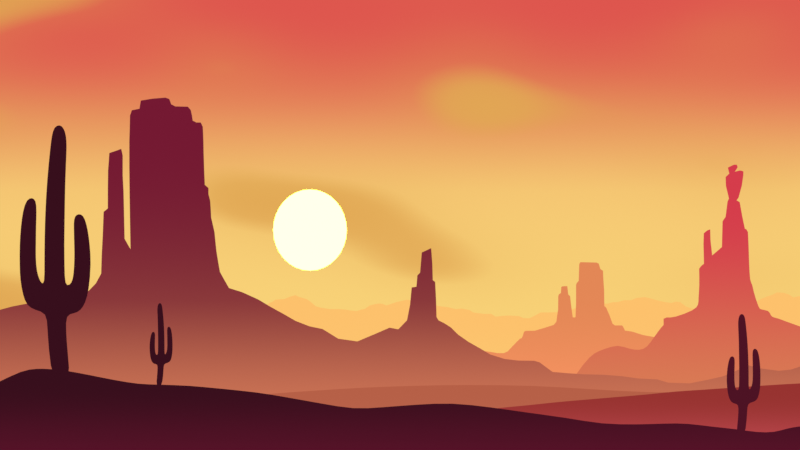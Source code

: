 # Source: wild-wild-west-scenery.blend  (saved by Blender 3.0.42; exported with 4.5.12 LTS)
import bpy
from mathutils import Matrix  # noqa: F401  (used for matrix-valued properties, if any)

bpy.ops.wm.read_factory_settings(use_empty=True)
scene = bpy.context.scene
scene.name = 'Scene'

# ---- collections
col_collection = bpy.data.collections.new('Collection'); scene.collection.children.link(col_collection)

# ---- materials (node trees are filled in below, after node groups)
mat_gradient_sky = bpy.data.materials.new('gradient-sky')
mat_gradient_sky.alpha_threshold = 0.0
mat_gradient_sky.use_transparent_shadow = False
mat_gradient_sky.line_color = (0.0, 0.0, 0.0, 1.0)
mat_gradient_field1 = bpy.data.materials.new('gradient-field1')
mat_gradient_field1.alpha_threshold = 0.0
mat_gradient_field1.use_transparent_shadow = False
mat_gradient_field1.line_color = (0.0, 0.0, 0.0, 1.0)
mat_black_emission = bpy.data.materials.new('black-emission')
mat_black_emission.use_transparent_shadow = False
mat_gradient_field2 = bpy.data.materials.new('gradient-field2')
mat_gradient_field2.alpha_threshold = 0.0
mat_gradient_field2.use_transparent_shadow = False
mat_gradient_field2.line_color = (0.0, 0.0, 0.0, 1.0)
mat_gradient_field3 = bpy.data.materials.new('gradient-field3')
mat_gradient_field3.alpha_threshold = 0.0
mat_gradient_field3.use_transparent_shadow = False
mat_gradient_field3.line_color = (0.0, 0.0, 0.0, 1.0)
mat_gradient_big_mountain = bpy.data.materials.new('gradient-big-mountain')
mat_gradient_big_mountain.alpha_threshold = 0.0
mat_gradient_big_mountain.use_transparent_shadow = False
mat_gradient_big_mountain.line_color = (0.0, 0.0, 0.0, 1.0)
mat_gradient_third_far_mountain = bpy.data.materials.new('gradient-third-far-mountain')
mat_gradient_third_far_mountain.alpha_threshold = 0.0
mat_gradient_third_far_mountain.use_transparent_shadow = False
mat_gradient_third_far_mountain.line_color = (0.0, 0.0, 0.0, 1.0)
mat_gradient_sec_far_mountain = bpy.data.materials.new('gradient-sec-far-mountain')
mat_gradient_sec_far_mountain.alpha_threshold = 0.0
mat_gradient_sec_far_mountain.use_transparent_shadow = False
mat_gradient_sec_far_mountain.line_color = (0.0, 0.0, 0.0, 1.0)
mat_gradient_far_mountain = bpy.data.materials.new('gradient-far-mountain')
mat_gradient_far_mountain.alpha_threshold = 0.0
mat_gradient_far_mountain.use_transparent_shadow = False
mat_gradient_far_mountain.line_color = (0.0, 0.0, 0.0, 1.0)
mat_sun_emission = bpy.data.materials.new('sun-emission')
mat_sun_emission.use_transparent_shadow = False
mat_cactus_emission2 = bpy.data.materials.new('cactus-emission2')
mat_cactus_emission2.use_transparent_shadow = False
mat_cloud = bpy.data.materials.new('cloud')
mat_cloud.surface_render_method = 'BLENDED'
mat_cloud.blend_method = 'BLEND'
mat_cloud.use_transparent_shadow = False

# ---- material node trees
mat_gradient_sky.use_nodes = True; mat_gradient_sky.node_tree.nodes.clear()
_N = mat_gradient_sky.node_tree.nodes; _L = mat_gradient_sky.node_tree.links
n0 = _N.new('ShaderNodeOutputMaterial'); n0.name = 'Material Output'; n0.location = (530, 300)
n1 = _N.new('ShaderNodeTexCoord'); n1.name = 'Texture Coordinate'; n1.location = (-740, 200)
n2 = _N.new('ShaderNodeSeparateXYZ'); n2.name = 'Separate XYZ'; n2.location = (-520, 240)
n3 = _N.new('ShaderNodeBsdfPrincipled'); n3.name = 'Principled BSDF'; n3.location = (880, 160)
n3.distribution = 'GGX'
n3.subsurface_method = 'RANDOM_WALK_SKIN'
n3.inputs[2].default_value = 0.4
n3.inputs[3].default_value = 1.45
n3.inputs[27].default_value = (0.0, 0.0, 0.0, 1.0)
n3.inputs[28].default_value = 1.0
n4 = _N.new('ShaderNodeValToRGB'); n4.name = 'ColorRamp'; n4.location = (-300, 260)
n4.color_ramp.interpolation = 'B_SPLINE'
while len(n4.color_ramp.elements) > 1: n4.color_ramp.elements.remove(n4.color_ramp.elements[-1])
n4.color_ramp.elements[0].position = 0.5727; n4.color_ramp.elements[0].color = (0.9473, 0.6584, 0.1878, 1.0)
_e = n4.color_ramp.elements.new(0.7909); _e.color = (0.7305, 0.09084, 0.07619, 1.0)
n5 = _N.new('ShaderNodeEmission'); n5.name = 'Emission'; n5.location = (160, 180)
_L.new(n1.outputs[0], n2.inputs[0])
_L.new(n2.outputs[2], n4.inputs[0])
_L.new(n4.outputs[0], n5.inputs[0])
_L.new(n5.outputs[0], n0.inputs[0])
n0.is_active_output = True
mat_gradient_field1.use_nodes = True; mat_gradient_field1.node_tree.nodes.clear()
_N = mat_gradient_field1.node_tree.nodes; _L = mat_gradient_field1.node_tree.links
n0 = _N.new('ShaderNodeOutputMaterial'); n0.name = 'Material Output'; n0.location = (530, 300)
n1 = _N.new('ShaderNodeTexCoord'); n1.name = 'Texture Coordinate'; n1.location = (-740, 200)
n2 = _N.new('ShaderNodeSeparateXYZ'); n2.name = 'Separate XYZ'; n2.location = (-520, 240)
n3 = _N.new('ShaderNodeBsdfPrincipled'); n3.name = 'Principled BSDF'; n3.location = (880, 160)
n3.distribution = 'GGX'
n3.subsurface_method = 'RANDOM_WALK_SKIN'
n3.inputs[2].default_value = 0.4
n3.inputs[3].default_value = 1.45
n3.inputs[27].default_value = (0.0, 0.0, 0.0, 1.0)
n3.inputs[28].default_value = 1.0
n4 = _N.new('ShaderNodeValToRGB'); n4.name = 'ColorRamp'; n4.location = (-300, 260)
n4.color_ramp.interpolation = 'B_SPLINE'
while len(n4.color_ramp.elements) > 1: n4.color_ramp.elements.remove(n4.color_ramp.elements[-1])
n4.color_ramp.elements[0].position = 0.1636; n4.color_ramp.elements[0].color = (0.08866, 0.006512, 0.02029, 1.0)
_e = n4.color_ramp.elements.new(0.6); _e.color = (0.0382, 0.004777, 0.01161, 1.0)
n5 = _N.new('ShaderNodeEmission'); n5.name = 'Emission'; n5.location = (160, 180)
_L.new(n1.outputs[0], n2.inputs[0])
_L.new(n2.outputs[2], n4.inputs[0])
_L.new(n4.outputs[0], n5.inputs[0])
_L.new(n5.outputs[0], n0.inputs[0])
n0.is_active_output = True
mat_black_emission.use_nodes = True; mat_black_emission.node_tree.nodes.clear()
_N = mat_black_emission.node_tree.nodes; _L = mat_black_emission.node_tree.links
n0 = _N.new('ShaderNodeOutputMaterial'); n0.name = 'Material Output'; n0.location = (300, 300)
n1 = _N.new('ShaderNodeEmission'); n1.name = 'Emission'; n1.location = (10, 300)
n1.inputs[0].default_value = (0.0382, 0.004777, 0.01161, 1.0)
_L.new(n1.outputs[0], n0.inputs[0])
n0.is_active_output = True
mat_gradient_field2.use_nodes = True; mat_gradient_field2.node_tree.nodes.clear()
_N = mat_gradient_field2.node_tree.nodes; _L = mat_gradient_field2.node_tree.links
n0 = _N.new('ShaderNodeOutputMaterial'); n0.name = 'Material Output'; n0.location = (530, 300)
n1 = _N.new('ShaderNodeTexCoord'); n1.name = 'Texture Coordinate'; n1.location = (-740, 200)
n2 = _N.new('ShaderNodeSeparateXYZ'); n2.name = 'Separate XYZ'; n2.location = (-520, 240)
n3 = _N.new('ShaderNodeBsdfPrincipled'); n3.name = 'Principled BSDF'; n3.location = (880, 160)
n3.distribution = 'GGX'
n3.subsurface_method = 'RANDOM_WALK_SKIN'
n3.inputs[2].default_value = 0.4
n3.inputs[3].default_value = 1.45
n3.inputs[27].default_value = (0.0, 0.0, 0.0, 1.0)
n3.inputs[28].default_value = 1.0
n4 = _N.new('ShaderNodeValToRGB'); n4.name = 'ColorRamp'; n4.location = (-300, 260)
n4.color_ramp.interpolation = 'B_SPLINE'
while len(n4.color_ramp.elements) > 1: n4.color_ramp.elements.remove(n4.color_ramp.elements[-1])
n4.color_ramp.elements[0].position = 0.1636; n4.color_ramp.elements[0].color = (0.5187, 0.06759, 0.07813, 1.0)
_e = n4.color_ramp.elements.new(0.6); _e.color = (0.3095, 0.0331, 0.02956, 1.0)
n5 = _N.new('ShaderNodeEmission'); n5.name = 'Emission'; n5.location = (160, 180)
_L.new(n1.outputs[0], n2.inputs[0])
_L.new(n2.outputs[2], n4.inputs[0])
_L.new(n4.outputs[0], n5.inputs[0])
_L.new(n5.outputs[0], n0.inputs[0])
n0.is_active_output = True
mat_gradient_field3.use_nodes = True; mat_gradient_field3.node_tree.nodes.clear()
_N = mat_gradient_field3.node_tree.nodes; _L = mat_gradient_field3.node_tree.links
n0 = _N.new('ShaderNodeOutputMaterial'); n0.name = 'Material Output'; n0.location = (530, 300)
n1 = _N.new('ShaderNodeTexCoord'); n1.name = 'Texture Coordinate'; n1.location = (-740, 200)
n2 = _N.new('ShaderNodeSeparateXYZ'); n2.name = 'Separate XYZ'; n2.location = (-520, 240)
n3 = _N.new('ShaderNodeBsdfPrincipled'); n3.name = 'Principled BSDF'; n3.location = (880, 160)
n3.distribution = 'GGX'
n3.subsurface_method = 'RANDOM_WALK_SKIN'
n3.inputs[2].default_value = 0.4
n3.inputs[3].default_value = 1.45
n3.inputs[27].default_value = (0.0, 0.0, 0.0, 1.0)
n3.inputs[28].default_value = 1.0
n4 = _N.new('ShaderNodeValToRGB'); n4.name = 'ColorRamp'; n4.location = (-300, 260)
n4.color_ramp.interpolation = 'B_SPLINE'
while len(n4.color_ramp.elements) > 1: n4.color_ramp.elements.remove(n4.color_ramp.elements[-1])
n4.color_ramp.elements[0].position = 0.1636; n4.color_ramp.elements[0].color = (0.5764, 0.1613, 0.1112, 1.0)
_e = n4.color_ramp.elements.new(0.6); _e.color = (0.4678, 0.117, 0.06301, 1.0)
n5 = _N.new('ShaderNodeEmission'); n5.name = 'Emission'; n5.location = (160, 180)
_L.new(n1.outputs[0], n2.inputs[0])
_L.new(n2.outputs[2], n4.inputs[0])
_L.new(n4.outputs[0], n5.inputs[0])
_L.new(n5.outputs[0], n0.inputs[0])
n0.is_active_output = True
mat_gradient_big_mountain.use_nodes = True; mat_gradient_big_mountain.node_tree.nodes.clear()
_N = mat_gradient_big_mountain.node_tree.nodes; _L = mat_gradient_big_mountain.node_tree.links
n0 = _N.new('ShaderNodeOutputMaterial'); n0.name = 'Material Output'; n0.location = (530, 300)
n1 = _N.new('ShaderNodeTexCoord'); n1.name = 'Texture Coordinate'; n1.location = (-740, 200)
n2 = _N.new('ShaderNodeSeparateXYZ'); n2.name = 'Separate XYZ'; n2.location = (-520, 240)
n3 = _N.new('ShaderNodeBsdfPrincipled'); n3.name = 'Principled BSDF'; n3.location = (880, 160)
n3.distribution = 'GGX'
n3.subsurface_method = 'RANDOM_WALK_SKIN'
n3.inputs[2].default_value = 0.4
n3.inputs[3].default_value = 1.45
n3.inputs[27].default_value = (0.0, 0.0, 0.0, 1.0)
n3.inputs[28].default_value = 1.0
n4 = _N.new('ShaderNodeValToRGB'); n4.name = 'ColorRamp'; n4.location = (-300, 260)
n4.color_ramp.interpolation = 'B_SPLINE'
while len(n4.color_ramp.elements) > 1: n4.color_ramp.elements.remove(n4.color_ramp.elements[-1])
n4.color_ramp.elements[0].position = 0.1545; n4.color_ramp.elements[0].color = (0.6654, 0.1981, 0.0999, 1.0)
_e = n4.color_ramp.elements.new(0.4318); _e.color = (0.1746, 0.009721, 0.0319, 1.0)
n5 = _N.new('ShaderNodeEmission'); n5.name = 'Emission'; n5.location = (160, 180)
_L.new(n1.outputs[0], n2.inputs[0])
_L.new(n2.outputs[2], n4.inputs[0])
_L.new(n4.outputs[0], n5.inputs[0])
_L.new(n5.outputs[0], n0.inputs[0])
n0.is_active_output = True
mat_gradient_third_far_mountain.use_nodes = True; mat_gradient_third_far_mountain.node_tree.nodes.clear()
_N = mat_gradient_third_far_mountain.node_tree.nodes; _L = mat_gradient_third_far_mountain.node_tree.links
n0 = _N.new('ShaderNodeOutputMaterial'); n0.name = 'Material Output'; n0.location = (530, 300)
n1 = _N.new('ShaderNodeTexCoord'); n1.name = 'Texture Coordinate'; n1.location = (-740, 200)
n2 = _N.new('ShaderNodeSeparateXYZ'); n2.name = 'Separate XYZ'; n2.location = (-520, 240)
n3 = _N.new('ShaderNodeBsdfPrincipled'); n3.name = 'Principled BSDF'; n3.location = (880, 160)
n3.distribution = 'GGX'
n3.subsurface_method = 'RANDOM_WALK_SKIN'
n3.inputs[2].default_value = 0.4
n3.inputs[3].default_value = 1.45
n3.inputs[27].default_value = (0.0, 0.0, 0.0, 1.0)
n3.inputs[28].default_value = 1.0
n4 = _N.new('ShaderNodeValToRGB'); n4.name = 'ColorRamp'; n4.location = (-300, 260)
n4.color_ramp.interpolation = 'B_SPLINE'
while len(n4.color_ramp.elements) > 1: n4.color_ramp.elements.remove(n4.color_ramp.elements[-1])
n4.color_ramp.elements[0].position = 0.2318; n4.color_ramp.elements[0].color = (0.7011, 0.227, 0.09306, 1.0)
_e = n4.color_ramp.elements.new(0.6455); _e.color = (0.6654, 0.04519, 0.07036, 1.0)
n5 = _N.new('ShaderNodeEmission'); n5.name = 'Emission'; n5.location = (160, 180)
_L.new(n1.outputs[0], n2.inputs[0])
_L.new(n2.outputs[2], n4.inputs[0])
_L.new(n4.outputs[0], n5.inputs[0])
_L.new(n5.outputs[0], n0.inputs[0])
n0.is_active_output = True
mat_gradient_sec_far_mountain.use_nodes = True; mat_gradient_sec_far_mountain.node_tree.nodes.clear()
_N = mat_gradient_sec_far_mountain.node_tree.nodes; _L = mat_gradient_sec_far_mountain.node_tree.links
n0 = _N.new('ShaderNodeOutputMaterial'); n0.name = 'Material Output'; n0.location = (530, 300)
n1 = _N.new('ShaderNodeTexCoord'); n1.name = 'Texture Coordinate'; n1.location = (-740, 200)
n2 = _N.new('ShaderNodeSeparateXYZ'); n2.name = 'Separate XYZ'; n2.location = (-520, 240)
n3 = _N.new('ShaderNodeBsdfPrincipled'); n3.name = 'Principled BSDF'; n3.location = (880, 160)
n3.distribution = 'GGX'
n3.subsurface_method = 'RANDOM_WALK_SKIN'
n3.inputs[2].default_value = 0.4
n3.inputs[3].default_value = 1.45
n3.inputs[27].default_value = (0.0, 0.0, 0.0, 1.0)
n3.inputs[28].default_value = 1.0
n4 = _N.new('ShaderNodeValToRGB'); n4.name = 'ColorRamp'; n4.location = (-300, 260)
n4.color_ramp.interpolation = 'B_SPLINE'
while len(n4.color_ramp.elements) > 1: n4.color_ramp.elements.remove(n4.color_ramp.elements[-1])
n4.color_ramp.elements[0].position = 0.2318; n4.color_ramp.elements[0].color = (1.0, 0.3165, 0.131, 1.0)
_e = n4.color_ramp.elements.new(0.6455); _e.color = (0.7682, 0.2423, 0.09306, 1.0)
n5 = _N.new('ShaderNodeEmission'); n5.name = 'Emission'; n5.location = (160, 180)
_L.new(n1.outputs[0], n2.inputs[0])
_L.new(n2.outputs[2], n4.inputs[0])
_L.new(n4.outputs[0], n5.inputs[0])
_L.new(n5.outputs[0], n0.inputs[0])
n0.is_active_output = True
mat_gradient_far_mountain.use_nodes = True; mat_gradient_far_mountain.node_tree.nodes.clear()
_N = mat_gradient_far_mountain.node_tree.nodes; _L = mat_gradient_far_mountain.node_tree.links
n0 = _N.new('ShaderNodeOutputMaterial'); n0.name = 'Material Output'; n0.location = (530, 300)
n1 = _N.new('ShaderNodeTexCoord'); n1.name = 'Texture Coordinate'; n1.location = (-740, 200)
n2 = _N.new('ShaderNodeSeparateXYZ'); n2.name = 'Separate XYZ'; n2.location = (-520, 240)
n3 = _N.new('ShaderNodeBsdfPrincipled'); n3.name = 'Principled BSDF'; n3.location = (880, 160)
n3.distribution = 'GGX'
n3.subsurface_method = 'RANDOM_WALK_SKIN'
n3.inputs[2].default_value = 0.4
n3.inputs[3].default_value = 1.45
n3.inputs[27].default_value = (0.0, 0.0, 0.0, 1.0)
n3.inputs[28].default_value = 1.0
n4 = _N.new('ShaderNodeValToRGB'); n4.name = 'ColorRamp'; n4.location = (-300, 260)
n4.color_ramp.interpolation = 'B_SPLINE'
while len(n4.color_ramp.elements) > 1: n4.color_ramp.elements.remove(n4.color_ramp.elements[-1])
n4.color_ramp.elements[0].position = 0.2318; n4.color_ramp.elements[0].color = (0.9473, 0.6584, 0.1878, 1.0)
_e = n4.color_ramp.elements.new(0.6455); _e.color = (0.9823, 0.5333, 0.15, 1.0)
n5 = _N.new('ShaderNodeEmission'); n5.name = 'Emission'; n5.location = (160, 180)
_L.new(n1.outputs[0], n2.inputs[0])
_L.new(n2.outputs[2], n4.inputs[0])
_L.new(n4.outputs[0], n5.inputs[0])
_L.new(n5.outputs[0], n0.inputs[0])
n0.is_active_output = True
mat_sun_emission.use_nodes = True; mat_sun_emission.node_tree.nodes.clear()
_N = mat_sun_emission.node_tree.nodes; _L = mat_sun_emission.node_tree.links
n0 = _N.new('ShaderNodeOutputMaterial'); n0.name = 'Material Output'; n0.location = (300, 300)
n1 = _N.new('ShaderNodeEmission'); n1.name = 'Emission'; n1.location = (10, 300)
n1.inputs[0].default_value = (0.9966, 1.0, 0.06249, 1.0)
n1.inputs[1].default_value = 13.4
_L.new(n1.outputs[0], n0.inputs[0])
n0.is_active_output = True
mat_cactus_emission2.use_nodes = True; mat_cactus_emission2.node_tree.nodes.clear()
_N = mat_cactus_emission2.node_tree.nodes; _L = mat_cactus_emission2.node_tree.links
n0 = _N.new('ShaderNodeOutputMaterial'); n0.name = 'Material Output'; n0.location = (300, 300)
n1 = _N.new('ShaderNodeEmission'); n1.name = 'Emission'; n1.location = (10, 300)
n1.inputs[0].default_value = (0.07421, 0.006512, 0.01764, 1.0)
_L.new(n1.outputs[0], n0.inputs[0])
n0.is_active_output = True
mat_cloud.use_nodes = True; mat_cloud.node_tree.nodes.clear()
_N = mat_cloud.node_tree.nodes; _L = mat_cloud.node_tree.links
n0 = _N.new('ShaderNodeOutputMaterial'); n0.name = 'Material Output'; n0.location = (300, 300)
n1 = _N.new('ShaderNodeMixShader'); n1.name = 'Mix Shader'; n1.location = (-60, 240)
n2 = _N.new('ShaderNodeBsdfTransparent'); n2.name = 'Transparent BSDF'; n2.location = (-400, 160)
n3 = _N.new('ShaderNodeTexNoise'); n3.name = 'Noise Texture'; n3.location = (-760, 240)
n3.noise_dimensions = '2D'
n3.inputs[2].default_value = -3.2
n3.inputs[4].default_value = 0.025
n4 = _N.new('ShaderNodeMapping'); n4.name = 'Mapping'; n4.location = (-1050, 274)
n4.width = 240
n4.inputs[1].default_value = (-1.596, -0.2, 0.0)
n5 = _N.new('ShaderNodeTexCoord'); n5.name = 'Texture Coordinate'; n5.location = (-1260, 256)
n6 = _N.new('ShaderNodeValToRGB'); n6.name = 'ColorRamp'; n6.location = (-486, 416)
n6.color_ramp.interpolation = 'B_SPLINE'
while len(n6.color_ramp.elements) > 1: n6.color_ramp.elements.remove(n6.color_ramp.elements[-1])
n6.color_ramp.elements[0].position = 0.6182; n6.color_ramp.elements[0].color = (0.0, 0.0, 0.0, 1.0)
_e = n6.color_ramp.elements.new(0.75); _e.color = (1.0, 1.0, 1.0, 1.0)
n7 = _N.new('ShaderNodeEmission'); n7.name = 'Emission'; n7.location = (-620, 60)
n7.inputs[0].default_value = (0.7549, 0.3921, 0.08924, 1.0)
_L.new(n2.outputs[0], n1.inputs[1])
_L.new(n1.outputs[0], n0.inputs[0])
_L.new(n3.outputs[0], n6.inputs[0])
_L.new(n6.outputs[0], n1.inputs[0])
_L.new(n4.outputs[0], n3.inputs[0])
_L.new(n5.outputs[0], n4.inputs[0])
_L.new(n7.outputs[0], n1.inputs[2])
n0.is_active_output = True

# ---- world
world_world = bpy.data.worlds.new('World'); scene.world = world_world
world_world.use_nodes = True; world_world.node_tree.nodes.clear()
_N = world_world.node_tree.nodes; _L = world_world.node_tree.links
n0 = _N.new('ShaderNodeOutputWorld'); n0.name = 'World Output'; n0.location = (300, 300)
n1 = _N.new('ShaderNodeBackground'); n1.name = 'Background'; n1.location = (10, 300)
n1.inputs[0].default_value = (0.05088, 0.05088, 0.05088, 1.0)
_L.new(n1.outputs[0], n0.inputs[0])
n0.is_active_output = True
world_world.color = (0.05088, 0.05088, 0.05088)
world_world.use_sun_shadow = False
world_world.sun_shadow_jitter_overblur = 0.0

# ---- cameras
cam_camera = bpy.data.cameras.new('Camera')
cam_camera.type = 'ORTHO'
cam_camera.clip_end = 100.0
cam_camera.ortho_scale = 5.914

# ---- lights
light_light = bpy.data.lights.new('Light', 'POINT')
light_light.transmission_factor = 0.0
light_light.energy = 1000.0
light_light.shadow_soft_size = 0.1
light_light.shadow_maximum_resolution = 0.006
light_light.use_absolute_resolution = True

# ---- meshes
me_cube = bpy.data.meshes.new('Cube')
me_cube.from_pydata([(1.0, 1.0, 1.0), (1.0, 1.0, -1.0), (1.0, -1.0, 1.0), (1.0, -1.0, -1.0), (-1.0, 1.0, 1.0), (-1.0, 1.0, -1.0), (-1.0, -1.0, 1.0), (-1.0, -1.0, -1.0)], [], [(0, 4, 6, 2), (3, 2, 6, 7), (7, 6, 4, 5), (5, 1, 3, 7), (1, 0, 2, 3), (5, 4, 0, 1)])
_uv = me_cube.uv_layers.new(name='UVMap')
_uv.uv.foreach_set('vector', [0.625, 0.5, 0.875, 0.5, 0.875, 0.75, 0.625, 0.75, 0.375, 0.75, 0.625, 0.75, 0.625, 1.0, 0.375, 1.0, 0.375, 0.0, 0.625, 0.0, 0.625, 0.25, 0.375, 0.25, 0.125, 0.5, 0.375, 0.5, 0.375, 0.75, 0.125, 0.75, 0.375, 0.5, 0.625, 0.5, 0.625, 0.75, 0.375, 0.75, 0.375, 0.25, 0.625, 0.25, 0.625, 0.5, 0.375, 0.5])
me_cube.materials.append(mat_gradient_sky)
me_cube.use_remesh_preserve_volume = False
me_cube.use_remesh_preserve_attributes = False
me_cube.use_mirror_vertex_groups = False
me_cube.update()
me_vert = bpy.data.meshes.new('Vert')
me_vert.from_pydata([(-2.999, -7.108e-08, 0.5291), (-2.822, -8.197e-08, 0.6101), (-2.705, -8.507e-08, 0.6331), (-2.6, -8.472e-08, 0.6306), (-2.473, -8.286e-08, 0.6167), (-2.306, -7.873e-08, 0.586), (-2.126, -7.396e-08, 0.5505), (-1.95, -7.032e-08, 0.5234), (-1.785, -6.935e-08, 0.5162), (-1.571, -6.813e-08, 0.5071), (-1.346, -6.544e-08, 0.487), (-1.077, -6.158e-08, 0.4583), (-0.8469, -5.662e-08, 0.4214), (-0.6019, -5.076e-08, 0.3778), (-0.363, -4.608e-08, 0.343), (-0.1441, -4.698e-08, 0.3496), (0.1056, -4.946e-08, 0.3681), (0.3706, -5.049e-08, 0.3758), (0.6536, -4.677e-08, 0.3481), (0.9187, -4.181e-08, 0.3112), (1.211, -3.63e-08, 0.2702), (1.478, -3.1e-08, 0.2307), (1.735, -2.996e-08, 0.223), (1.946, -3.072e-08, 0.2286), (2.108, -3.044e-08, 0.2266), (2.291, -2.769e-08, 0.2061), (2.459, -2.521e-08, 0.1876), (2.618, -2.245e-08, 0.1671), (2.746, -2.252e-08, 0.1676), (2.844, -2.569e-08, 0.1912), (2.934, -2.783e-08, 0.2071), (2.996, -2.81e-08, 0.2092), (2.996, 5.511e-10, 0.0), (-2.999, 5.511e-10, 0.0), (-2.905, -7.714e-08, 0.5742), (-2.758, -8.431e-08, 0.6275), (-2.653, -8.513e-08, 0.6336), (-2.541, -8.403e-08, 0.6254), (-2.393, -8.1e-08, 0.6029), (-2.217, -7.632e-08, 0.568), (-2.036, -7.186e-08, 0.5348), (-1.87, -6.965e-08, 0.5184), (-1.682, -6.889e-08, 0.5127), (-1.463, -6.696e-08, 0.4983), (-1.212, -6.364e-08, 0.4737), (-0.9597, -5.924e-08, 0.4409), (-0.7259, -5.373e-08, 0.3999), (-0.4798, -4.794e-08, 0.3568), (-0.2543, -4.601e-08, 0.3425), (-0.02256, -4.822e-08, 0.3589), (0.2358, -5.042e-08, 0.3753), (0.5127, -4.904e-08, 0.365), (0.7854, -4.436e-08, 0.3301), (1.064, -3.912e-08, 0.2912), (1.347, -3.334e-08, 0.2481), (1.61, -3.003e-08, 0.2235), (1.848, -3.031e-08, 0.2256), (2.028, -3.086e-08, 0.2297), (2.198, -2.92e-08, 0.2174), (2.377, -2.645e-08, 0.1969), (2.541, -2.369e-08, 0.1764), (2.686, -2.204e-08, 0.164), (2.797, -2.397e-08, 0.1784), (2.891, -2.7e-08, 0.201), (2.967, -2.81e-08, 0.2092)], [], [(1, 35, 2, 36, 3, 37, 4, 38, 5, 39, 6, 40, 7, 41, 8, 42, 9, 43, 10, 44, 11, 45, 12, 46, 13, 47, 14, 48, 15, 49, 16, 50, 17, 51, 18, 52, 19, 53, 20, 54, 21, 55, 22, 56, 23, 57, 24, 58, 25, 59, 26, 60, 27, 61, 28, 62, 29, 63, 30, 64, 31, 32, 33, 0, 34)])
me_vert.materials.append(mat_gradient_field1)
me_vert.use_remesh_fix_poles = True
me_vert.use_remesh_preserve_attributes = False
me_vert.update()
me_vert_001 = bpy.data.meshes.new('Vert.001')
me_vert_001.from_pydata([(-2.588, -0.0095, 0.5223), (-2.614, -0.0095, 0.7858), (-2.624, -0.0095, 0.9346), (-2.628, -0.0095, 1.05), (-2.715, -0.0095, 1.066), (-2.777, -0.0095, 1.101), (-2.805, -0.0095, 1.18), (-2.825, -0.0095, 1.292), (-2.829, -0.0095, 1.401), (-2.829, -0.0095, 1.55), (-2.82, -0.0095, 1.681), (-2.805, -0.0095, 1.803), (-2.777, -0.0095, 1.887), (-2.736, -0.0095, 1.901), (-2.708, -0.0095, 1.879), (-2.703, -0.0095, 1.804), (-2.708, -0.0095, 1.676), (-2.708, -0.0095, 1.584), (-2.711, -0.0095, 1.46), (-2.703, -0.0095, 1.354), (-2.683, -0.0095, 1.294), (-2.668, -0.0095, 1.267), (-2.644, -0.0095, 1.257), (-2.646, -0.0095, 1.423), (-2.644, -0.0095, 1.619), (-2.639, -0.0095, 1.788), (-2.629, -0.0095, 1.976), (-2.616, -0.0095, 2.13), (-2.601, -0.0095, 2.276), (-2.591, -0.0095, 2.358), (-2.574, -0.0095, 2.423), (-2.534, -0.0095, 2.44), (-2.505, -0.0095, 2.418), (-2.485, -0.0095, 2.363), (-2.48, -0.0095, 2.279), (-2.487, -0.0095, 2.142), (-2.492, -0.0095, 1.991), (-2.495, -0.0095, 1.845), (-2.497, -0.0095, 1.688), (-2.499, -0.0095, 1.542), (-2.497, -0.0095, 1.398), (-2.495, -0.0095, 1.245), (-2.458, -0.0095, 1.252), (-2.436, -0.0095, 1.286), (-2.426, -0.0095, 1.374), (-2.423, -0.0095, 1.487), (-2.426, -0.0095, 1.577), (-2.428, -0.0095, 1.667), (-2.429, -0.0095, 1.742), (-2.41, -0.0095, 1.776), (-2.373, -0.0095, 1.779), (-2.347, -0.0095, 1.748), (-2.324, -0.0095, 1.66), (-2.31, -0.0095, 1.547), (-2.3, -0.0095, 1.409), (-2.317, -0.0095, 1.214), (-2.343, -0.0095, 1.119), (-2.38, -0.0095, 1.062), (-2.426, -0.0095, 1.042), (-2.489, -0.0095, 1.036), (-2.485, -0.0095, 0.9085), (-2.477, -0.0095, 0.7701), (-2.445, -0.0095, 0.5088), (-2.588, 0.0195, 0.5223), (-2.614, 0.0195, 0.7858), (-2.624, 0.0195, 0.9346), (-2.628, 0.0195, 1.05), (-2.715, 0.0195, 1.066), (-2.777, 0.0195, 1.101), (-2.805, 0.0195, 1.18), (-2.825, 0.0195, 1.292), (-2.829, 0.0195, 1.401), (-2.829, 0.0195, 1.55), (-2.82, 0.0195, 1.681), (-2.805, 0.0195, 1.803), (-2.777, 0.0195, 1.887), (-2.736, 0.0195, 1.901), (-2.708, 0.0195, 1.879), (-2.703, 0.0195, 1.804), (-2.708, 0.0195, 1.676), (-2.708, 0.0195, 1.584), (-2.711, 0.0195, 1.46), (-2.703, 0.0195, 1.354), (-2.683, 0.0195, 1.294), (-2.668, 0.0195, 1.267), (-2.644, 0.0195, 1.257), (-2.646, 0.0195, 1.423), (-2.644, 0.0195, 1.619), (-2.639, 0.0195, 1.788), (-2.629, 0.0195, 1.976), (-2.616, 0.0195, 2.13), (-2.601, 0.0195, 2.276), (-2.591, 0.0195, 2.358), (-2.574, 0.0195, 2.423), (-2.534, 0.0195, 2.44), (-2.505, 0.0195, 2.418), (-2.485, 0.0195, 2.363), (-2.48, 0.0195, 2.279), (-2.487, 0.0195, 2.142), (-2.492, 0.0195, 1.991), (-2.495, 0.0195, 1.845), (-2.497, 0.0195, 1.688), (-2.499, 0.0195, 1.542), (-2.497, 0.0195, 1.398), (-2.495, 0.0195, 1.245), (-2.458, 0.0195, 1.252), (-2.436, 0.0195, 1.286), (-2.426, 0.0195, 1.374), (-2.423, 0.0195, 1.487), (-2.426, 0.0195, 1.577), (-2.428, 0.0195, 1.667), (-2.429, 0.0195, 1.742), (-2.41, 0.0195, 1.776), (-2.373, 0.0195, 1.779), (-2.347, 0.0195, 1.748), (-2.324, 0.0195, 1.66), (-2.31, 0.0195, 1.547), (-2.3, 0.0195, 1.409), (-2.317, 0.0195, 1.214), (-2.343, 0.0195, 1.119), (-2.38, 0.0195, 1.062), (-2.426, 0.0195, 1.042), (-2.489, 0.0195, 1.036), (-2.485, 0.0195, 0.9085), (-2.477, 0.0195, 0.7701), (-2.445, 0.0195, 0.5088), (-2.588, 0.005, 0.5223), (-2.614, 0.005, 0.7858), (-2.624, 0.005, 0.9346), (-2.628, 0.005, 1.05), (-2.715, 0.005, 1.066), (-2.777, 0.005, 1.101), (-2.805, 0.005, 1.18), (-2.825, 0.005, 1.292), (-2.829, 0.005, 1.401), (-2.829, 0.005, 1.55), (-2.82, 0.005, 1.681), (-2.805, 0.005, 1.803), (-2.777, 0.005, 1.887), (-2.736, 0.005, 1.901), (-2.708, 0.005, 1.879), (-2.703, 0.005, 1.804), (-2.708, 0.005, 1.676), (-2.708, 0.005, 1.584), (-2.711, 0.005, 1.46), (-2.703, 0.005, 1.354), (-2.683, 0.005, 1.294), (-2.668, 0.005, 1.267), (-2.644, 0.005, 1.257), (-2.646, 0.005, 1.423), (-2.644, 0.005, 1.619), (-2.639, 0.005, 1.788), (-2.629, 0.005, 1.976), (-2.616, 0.005, 2.13), (-2.601, 0.005, 2.276), (-2.591, 0.005, 2.358), (-2.574, 0.005, 2.423), (-2.534, 0.005, 2.44), (-2.505, 0.005, 2.418), (-2.485, 0.005, 2.363), (-2.48, 0.005, 2.279), (-2.487, 0.005, 2.142), (-2.492, 0.005, 1.991), (-2.495, 0.005, 1.845), (-2.497, 0.005, 1.688), (-2.499, 0.005, 1.542), (-2.497, 0.005, 1.398), (-2.495, 0.005, 1.245), (-2.458, 0.005, 1.252), (-2.436, 0.005, 1.286), (-2.426, 0.005, 1.374), (-2.423, 0.005, 1.487), (-2.426, 0.005, 1.577), (-2.428, 0.005, 1.667), (-2.429, 0.005, 1.742), (-2.41, 0.005, 1.776), (-2.373, 0.005, 1.779), (-2.347, 0.005, 1.748), (-2.324, 0.005, 1.66), (-2.31, 0.005, 1.547), (-2.3, 0.005, 1.409), (-2.317, 0.005, 1.214), (-2.343, 0.005, 1.119), (-2.38, 0.005, 1.062), (-2.426, 0.005, 1.042), (-2.489, 0.005, 1.036), (-2.485, 0.005, 0.9085), (-2.477, 0.005, 0.7701), (-2.445, 0.005, 0.5088)], [], [(11, 14, 13, 12), (48, 52, 51, 50, 49), (30, 33, 32, 31), (3, 59, 41, 22), (2, 60, 59, 3), (1, 0, 62, 61), (2, 1, 61, 60), (22, 41, 40, 23), (23, 40, 39, 24), (24, 39, 38, 25), (25, 38, 37, 26), (26, 37, 36, 27), (27, 36, 35, 28), (28, 35, 34, 29), (29, 34, 33, 30), (3, 22, 21, 4), (4, 21, 20, 5), (5, 20, 19, 6), (6, 19, 18, 7), (7, 18, 17, 8), (8, 17, 16, 9), (9, 16, 15, 10), (10, 15, 14, 11), (41, 59, 58, 42), (42, 58, 57, 43), (43, 57, 56, 44), (44, 56, 55, 45), (47, 53, 52, 48), (46, 54, 53, 47), (45, 55, 54, 46), (74, 75, 76, 77), (111, 112, 113, 114, 115), (93, 94, 95, 96), (66, 85, 104, 122), (65, 66, 122, 123), (64, 124, 125, 63), (65, 123, 124, 64), (85, 86, 103, 104), (86, 87, 102, 103), (87, 88, 101, 102), (88, 89, 100, 101), (89, 90, 99, 100), (90, 91, 98, 99), (91, 92, 97, 98), (92, 93, 96, 97), (66, 67, 84, 85), (67, 68, 83, 84), (68, 69, 82, 83), (69, 70, 81, 82), (70, 71, 80, 81), (71, 72, 79, 80), (72, 73, 78, 79), (73, 74, 77, 78), (104, 105, 121, 122), (105, 106, 120, 121), (106, 107, 119, 120), (107, 108, 118, 119), (110, 111, 115, 116), (109, 110, 116, 117), (108, 109, 117, 118), (126, 127, 64, 63), (127, 128, 65, 64), (128, 129, 66, 65), (129, 130, 67, 66), (130, 131, 68, 67), (131, 132, 69, 68), (132, 133, 70, 69), (133, 134, 71, 70), (134, 135, 72, 71), (135, 136, 73, 72), (136, 137, 74, 73), (137, 138, 75, 74), (138, 139, 76, 75), (139, 140, 77, 76), (140, 141, 78, 77), (141, 142, 79, 78), (142, 143, 80, 79), (143, 144, 81, 80), (144, 145, 82, 81), (145, 146, 83, 82), (146, 147, 84, 83), (147, 148, 85, 84), (148, 149, 86, 85), (149, 150, 87, 86), (150, 151, 88, 87), (151, 152, 89, 88), (152, 153, 90, 89), (153, 154, 91, 90), (154, 155, 92, 91), (155, 156, 93, 92), (156, 157, 94, 93), (157, 158, 95, 94), (158, 159, 96, 95), (159, 160, 97, 96), (160, 161, 98, 97), (161, 162, 99, 98), (162, 163, 100, 99), (163, 164, 101, 100), (164, 165, 102, 101), (165, 166, 103, 102), (166, 167, 104, 103), (167, 168, 105, 104), (168, 169, 106, 105), (169, 170, 107, 106), (170, 171, 108, 107), (171, 172, 109, 108), (172, 173, 110, 109), (173, 174, 111, 110), (174, 175, 112, 111), (175, 176, 113, 112), (176, 177, 114, 113), (177, 178, 115, 114), (178, 179, 116, 115), (179, 180, 117, 116), (180, 181, 118, 117), (181, 182, 119, 118), (182, 183, 120, 119), (183, 184, 121, 120), (184, 185, 122, 121), (185, 186, 123, 122), (186, 187, 124, 123), (187, 188, 125, 124), (188, 126, 63, 125), (62, 0, 126, 188), (61, 62, 188, 187), (60, 61, 187, 186), (59, 60, 186, 185), (58, 59, 185, 184), (57, 58, 184, 183), (56, 57, 183, 182), (55, 56, 182, 181), (54, 55, 181, 180), (53, 54, 180, 179), (52, 53, 179, 178), (51, 52, 178, 177), (50, 51, 177, 176), (49, 50, 176, 175), (48, 49, 175, 174), (47, 48, 174, 173), (46, 47, 173, 172), (45, 46, 172, 171), (44, 45, 171, 170), (43, 44, 170, 169), (42, 43, 169, 168), (41, 42, 168, 167), (40, 41, 167, 166), (39, 40, 166, 165), (38, 39, 165, 164), (37, 38, 164, 163), (36, 37, 163, 162), (35, 36, 162, 161), (34, 35, 161, 160), (33, 34, 160, 159), (32, 33, 159, 158), (31, 32, 158, 157), (30, 31, 157, 156), (29, 30, 156, 155), (28, 29, 155, 154), (27, 28, 154, 153), (26, 27, 153, 152), (25, 26, 152, 151), (24, 25, 151, 150), (23, 24, 150, 149), (22, 23, 149, 148), (21, 22, 148, 147), (20, 21, 147, 146), (19, 20, 146, 145), (18, 19, 145, 144), (17, 18, 144, 143), (16, 17, 143, 142), (15, 16, 142, 141), (14, 15, 141, 140), (13, 14, 140, 139), (12, 13, 139, 138), (11, 12, 138, 137), (10, 11, 137, 136), (9, 10, 136, 135), (8, 9, 135, 134), (7, 8, 134, 133), (6, 7, 133, 132), (5, 6, 132, 131), (4, 5, 131, 130), (3, 4, 130, 129), (2, 3, 129, 128), (1, 2, 128, 127), (0, 1, 127, 126)])
me_vert_001.materials.append(mat_black_emission)
me_vert_001.use_remesh_fix_poles = True
me_vert_001.use_remesh_preserve_attributes = False
me_vert_001.update()
me_vert_002 = bpy.data.meshes.new('Vert.002')
me_vert_002.from_pydata([(2.996, 5.511e-10, 0.001276), (2.996, 5.511e-10, 0.5285), (2.845, 1.592e-09, 0.5208), (2.642, 3.328e-09, 0.5079), (2.448, 5.063e-09, 0.495), (2.23, 7.146e-09, 0.4795), (2.018, 9.055e-09, 0.4652), (1.806, 1.19e-08, 0.4441), (1.569, 1.464e-08, 0.4237), (1.365, 1.697e-08, 0.4063), (1.145, 1.954e-08, 0.3872), (0.9267, 2.263e-08, 0.3642), (0.7379, 2.506e-08, 0.3462), (0.5623, 2.818e-08, 0.3229), (0.3733, 3.429e-08, 0.2774), (0.1793, 4.305e-08, 0.2123), (0.04003, 5.233e-08, 0.1432), (-0.08853, 6.507e-08, 0.04866), (-0.1346, 7.191e-08, -0.001276), (2.735, 2.495e-09, 0.5141), (2.547, 4.161e-09, 0.5017), (2.34, 6.105e-09, 0.4872), (2.123, 8.048e-09, 0.4727), (1.914, 1.041e-08, 0.4552), (1.687, 1.332e-08, 0.4335), (1.466, 1.582e-08, 0.4149), (1.257, 1.818e-08, 0.3973), (1.034, 2.11e-08, 0.3756), (0.8291, 2.388e-08, 0.3549), (0.6503, 2.637e-08, 0.3363), (0.4699, 3.083e-08, 0.3031), (0.2725, 3.851e-08, 0.246), (0.1054, 4.744e-08, 0.1796), (-0.02747, 5.838e-08, 0.09815)], [], [(1, 2, 19, 3, 20, 4, 21, 5, 22, 6, 23, 7, 24, 8, 25, 9, 26, 10, 27, 11, 28, 12, 29, 13, 30, 14, 31, 15, 32, 16, 33, 17, 18, 0)])
me_vert_002.materials.append(mat_gradient_field2)
me_vert_002.use_remesh_fix_poles = True
me_vert_002.use_remesh_preserve_attributes = False
me_vert_002.update()
me_vert_003 = bpy.data.meshes.new('Vert.003')
me_vert_003.from_pydata([(2.996, 6.492e-10, -0.008565), (2.996, 1.885e-09, 0.3942), (2.801, 4.318e-09, 0.4078), (2.521, 7.765e-09, 0.446), (2.21, 9.595e-09, 0.4584), (1.818, 9.536e-09, 0.4617), (1.404, 6.692e-09, 0.4828), (0.9678, 3.43e-09, 0.5071), (0.4856, 2.48e-09, 0.5142), (0.08636, 3.311e-09, 0.508), (-0.3091, 5.282e-09, 0.4933), (-0.6751, 8.345e-09, 0.4705), (-0.9652, 1.116e-08, 0.4496), (-1.204, 1.515e-08, 0.4199), (-1.433, 2.259e-08, 0.3645), (-1.641, 3.294e-08, 0.2874), (-1.774, 4.343e-08, 0.2094), (-1.881, 5.727e-08, 0.09325), (-1.916, 6.452e-08, 0.0), (2.653, 6.26e-09, 0.4277), (2.375, 8.883e-09, 0.4552), (2.021, 9.881e-09, 0.4591), (1.613, 8.353e-09, 0.4705), (1.192, 4.911e-09, 0.4961), (0.7238, 2.667e-09, 0.5128), (0.2793, 2.725e-09, 0.5124), (-0.1118, 4.146e-09, 0.5018), (-0.4993, 6.772e-09, 0.4822), (-0.8289, 9.732e-09, 0.4602), (-1.088, 1.285e-08, 0.437), (-1.32, 1.842e-08, 0.3956), (-1.544, 2.763e-08, 0.327), (-1.714, 3.797e-08, 0.2501), (-1.832, 5.005e-08, 0.1601)], [], [(1, 2, 19, 3, 20, 4, 21, 5, 22, 6, 23, 7, 24, 8, 25, 9, 26, 10, 27, 11, 28, 12, 29, 13, 30, 14, 31, 15, 32, 16, 33, 17, 18, 0)])
me_vert_003.materials.append(mat_gradient_field3)
me_vert_003.use_remesh_fix_poles = True
me_vert_003.use_remesh_preserve_attributes = False
me_vert_003.update()
me_vert_004 = bpy.data.meshes.new('Vert.004')
me_vert_004.from_pydata([(-2.999, -7.108e-08, 1.064), (2.994, 5.511e-10, 0.0), (-2.999, 5.511e-10, 0.0), (-2.884, -7.108e-08, 1.095), (-2.78, -7.108e-08, 1.115), (-2.319, -7.108e-08, 1.21), (-2.434, -7.108e-08, 1.177), (-2.55, -7.108e-08, 1.144), (-2.665, -7.108e-08, 1.13), (-2.265, -7.108e-08, 1.266), (-2.226, -7.108e-08, 1.338), (-2.222, -3.095e-07, 1.475), (-2.214, -3.095e-07, 1.63), (-2.208, -3.095e-07, 1.795), (-2.177, -3.095e-07, 1.82), (-2.177, -3.095e-07, 1.962), (-2.175, -3.095e-07, 2.103), (-2.166, -3.095e-07, 2.229), (-2.078, -3.095e-07, 2.26), (-2.067, -3.095e-07, 2.21), (-2.067, -3.095e-07, 2.064), (-2.061, -3.095e-07, 1.952), (-2.057, -3.095e-07, 1.781), (-2.053, -3.095e-07, 1.595), (-2.009, -3.095e-07, 1.518), (-2.013, -3.095e-07, 1.733), (-2.018, -3.095e-07, 2.128), (-2.018, -3.095e-07, 2.317), (-2.013, -3.095e-07, 2.507), (-2.0, -3.095e-07, 2.545), (-1.943, -3.095e-07, 2.557), (-1.933, -3.095e-07, 2.617), (-1.849, -3.095e-07, 2.631), (-1.752, -3.095e-07, 2.639), (-1.723, -3.095e-07, 2.629), (-1.708, -3.095e-07, 2.589), (-1.678, -3.095e-07, 2.574), (-1.586, -3.095e-07, 2.572), (-1.564, -3.095e-07, 2.547), (-1.554, -3.095e-07, 2.503), (-1.549, -3.095e-07, 2.468), (-1.522, -3.095e-07, 2.455), (-1.49, -3.095e-07, 2.455), (-1.475, -3.095e-07, 2.423), (-1.47, -3.095e-07, 2.304), (-1.467, -3.095e-07, 2.18), (-1.46, -3.095e-07, 1.994), (-1.433, -3.095e-07, 1.97), (-1.433, -3.095e-07, 1.925), (-1.42, -3.095e-07, 1.873), (-1.413, -3.095e-07, 1.751), (-1.388, -3.095e-07, 1.642), (-1.373, -3.095e-07, 1.496), (-1.348, -3.095e-07, 1.35), (-1.281, -3.095e-07, 1.231), (-1.185, -3.095e-07, 1.201), (-1.066, -3.095e-07, 1.147), (-0.979, -3.095e-07, 1.095), (-0.8699, -3.095e-07, 1.035), (-0.7881, -3.095e-07, 0.9879), (-0.6865, -3.095e-07, 0.9483), (-0.5898, -3.095e-07, 0.9285), (-0.4733, -3.095e-07, 0.8566), (-0.332, -3.095e-07, 0.8367), (-0.1907, -3.095e-07, 0.8962), (-0.09405, -3.095e-07, 0.9384), (-0.0296, -3.095e-07, 0.926), (0.03484, -3.095e-07, 0.9929), (0.05715, -3.095e-07, 1.107), (0.06955, -3.095e-07, 1.236), (0.1043, -3.095e-07, 1.241), (0.1117, -3.095e-07, 1.325), (0.1315, -3.095e-07, 1.345), (0.1439, -3.095e-07, 1.494), (0.2133, -3.095e-07, 1.526), (0.222, -3.095e-07, 1.408), (0.2254, -3.095e-07, 1.289), (0.2427, -3.095e-07, 1.277), (0.2495, -3.095e-07, 1.145), (0.253, -3.095e-07, 1.017), (0.2685, -3.095e-07, 0.9914), (0.3081, -3.095e-07, 0.9724), (0.3597, -3.095e-07, 0.9397), (0.4113, -3.095e-07, 0.8881), (0.4871, -3.095e-07, 0.8347), (0.5783, -3.095e-07, 0.7831), (0.6506, -3.095e-07, 0.74), (0.7556, -3.095e-07, 0.7073), (0.8555, -3.095e-07, 0.6953), (0.9742, -3.095e-07, 0.6936), (1.016, -3.095e-07, 0.6815), (1.071, -3.095e-07, 0.6402), (1.112, -3.095e-07, 0.6109), (1.212, -3.095e-07, 0.6023), (1.339, -3.095e-07, 0.5937), (1.485, -3.095e-07, 0.5903), (1.621, -3.095e-07, 0.5799), (1.745, -3.095e-07, 0.5627), (1.885, -3.095e-07, 0.5558), (1.966, -3.095e-07, 0.5317), (2.124, -3.095e-07, 0.5266), (2.27, -3.095e-07, 0.5558), (2.37, -3.095e-07, 0.5782), (2.444, -3.095e-07, 0.6092), (2.522, -3.095e-07, 0.6436), (2.563, -3.095e-07, 0.6591), (2.629, -3.095e-07, 0.6402), (2.701, -3.095e-07, 0.6299), (2.783, -3.095e-07, 0.6195), (2.871, -3.095e-07, 0.6281), (2.994, -3.095e-07, 0.6677), (-2.832, -7.108e-08, 1.105), (-2.722, -7.108e-08, 1.122), (-2.377, -7.108e-08, 1.194), (-2.492, -7.108e-08, 1.161), (-2.607, -7.108e-08, 1.137), (-2.292, -7.108e-08, 1.238), (-2.246, -7.108e-08, 1.302), (-2.224, -1.903e-07, 1.407), (-2.218, -3.095e-07, 1.552), (-2.211, -3.095e-07, 1.712), (-2.192, -3.095e-07, 1.807), (-2.177, -3.095e-07, 1.891), (-2.176, -3.095e-07, 2.033), (-2.17, -3.095e-07, 2.166), (-2.122, -3.095e-07, 2.244), (-2.072, -3.095e-07, 2.235), (-2.067, -3.095e-07, 2.137), (-2.064, -3.095e-07, 2.008), (-2.059, -3.095e-07, 1.866), (-2.055, -3.095e-07, 1.688), (-2.031, -3.095e-07, 1.556), (-2.011, -3.095e-07, 1.626), (-2.016, -3.095e-07, 1.93), (-2.018, -3.095e-07, 2.222), (-2.015, -3.095e-07, 2.412), (-2.006, -3.095e-07, 2.526), (-1.972, -3.095e-07, 2.551), (-1.938, -3.095e-07, 2.587), (-1.891, -3.095e-07, 2.624), (-1.801, -3.095e-07, 2.635), (-1.738, -3.095e-07, 2.634), (-1.715, -3.095e-07, 2.609), (-1.693, -3.095e-07, 2.582), (-1.632, -3.095e-07, 2.573), (-1.575, -3.095e-07, 2.56), (-1.559, -3.095e-07, 2.525), (-1.552, -3.095e-07, 2.485), (-1.535, -3.095e-07, 2.462), (-1.506, -3.095e-07, 2.455), (-1.482, -3.095e-07, 2.439), (-1.472, -3.095e-07, 2.364), (-1.469, -3.095e-07, 2.242), (-1.464, -3.095e-07, 2.087), (-1.446, -3.095e-07, 1.982), (-1.433, -3.095e-07, 1.947), (-1.426, -3.095e-07, 1.899), (-1.416, -3.095e-07, 1.812), (-1.4, -3.095e-07, 1.697), (-1.381, -3.095e-07, 1.569), (-1.361, -3.095e-07, 1.423), (-1.315, -3.095e-07, 1.29), (-1.233, -3.095e-07, 1.216), (-1.125, -3.095e-07, 1.174), (-1.022, -3.095e-07, 1.121), (-0.9245, -3.095e-07, 1.065), (-0.829, -3.095e-07, 1.011), (-0.7373, -3.095e-07, 0.9681), (-0.6382, -3.095e-07, 0.9384), (-0.5316, -3.095e-07, 0.8925), (-0.4027, -3.095e-07, 0.8467), (-0.2614, -3.095e-07, 0.8665), (-0.1424, -3.095e-07, 0.9173), (-0.06183, -3.095e-07, 0.9322), (0.002621, -3.095e-07, 0.9594), (0.046, -3.095e-07, 1.05), (0.06335, -3.095e-07, 1.171), (0.0869, -3.095e-07, 1.238), (0.108, -3.095e-07, 1.283), (0.1216, -3.095e-07, 1.335), (0.1377, -3.095e-07, 1.419), (0.1786, -3.095e-07, 1.51), (0.2177, -3.095e-07, 1.467), (0.2237, -3.095e-07, 1.349), (0.234, -3.095e-07, 1.283), (0.2461, -3.095e-07, 1.211), (0.2513, -3.095e-07, 1.081), (0.2607, -3.095e-07, 1.004), (0.2883, -3.095e-07, 0.9819), (0.3339, -3.095e-07, 0.9561), (0.3855, -3.095e-07, 0.9139), (0.4492, -3.095e-07, 0.8614), (0.5327, -3.095e-07, 0.8089), (0.6145, -3.095e-07, 0.7616), (0.7031, -3.095e-07, 0.7237), (0.8055, -3.095e-07, 0.7013), (0.9149, -3.095e-07, 0.6944), (0.9949, -3.095e-07, 0.6875), (1.043, -3.095e-07, 0.6608), (1.091, -3.095e-07, 0.6256), (1.162, -3.095e-07, 0.6066), (1.275, -3.095e-07, 0.598), (1.412, -3.095e-07, 0.592), (1.553, -3.095e-07, 0.5851), (1.683, -3.095e-07, 0.5713), (1.815, -3.095e-07, 0.5593), (1.925, -3.095e-07, 0.5438), (2.045, -3.095e-07, 0.5292), (2.197, -3.095e-07, 0.5412), (2.32, -3.095e-07, 0.567), (2.407, -3.095e-07, 0.5937), (2.483, -3.095e-07, 0.6264), (2.542, -3.095e-07, 0.6514), (2.596, -3.095e-07, 0.6497), (2.665, -3.095e-07, 0.635), (2.742, -3.095e-07, 0.6247), (2.827, -3.095e-07, 0.6238)], [], [(2, 1, 110, 109, 216, 108, 215, 107, 214, 106, 213, 105, 212, 104, 211, 103, 210, 102, 209, 101, 208, 100, 207, 99, 206, 98, 205, 97, 204, 96, 203, 95, 202, 94, 201, 93, 200, 92, 199, 91, 198, 90, 197, 89, 196, 88, 195, 87, 194, 86, 193, 85, 192, 84, 191, 83, 190, 82, 189, 81, 188, 80, 187, 79, 186, 78, 185, 77, 184, 76, 183, 75, 182, 74, 181, 73, 180, 72, 179, 71, 178, 70, 177, 69, 176, 68, 175, 67, 174, 66, 173, 65, 172, 64, 171, 63, 170, 62, 169, 61, 168, 60, 167, 59, 166, 58, 165, 57, 164, 56, 163, 55, 162, 54, 161, 53, 160, 52, 159, 51, 158, 50, 157, 49, 156, 48, 155, 47, 154, 46, 153, 45, 152, 44, 151, 43, 150, 42, 149, 41, 148, 40, 147, 39, 146, 38, 145, 37, 144, 36, 143, 35, 142, 34, 141, 33, 140, 32, 139, 31, 138, 30, 137, 29, 136, 28, 135, 27, 134, 26, 133, 25, 132, 24, 131, 23, 130, 22, 129, 21, 128, 20, 127, 19, 126, 18, 125, 17, 124, 16, 123, 15, 122, 14, 121, 13, 120, 12, 119, 11, 118, 10, 117, 9, 116, 5, 113, 6, 114, 7, 115, 8, 112, 4, 111, 3, 0)])
me_vert_004.materials.append(mat_gradient_big_mountain)
me_vert_004.use_remesh_fix_poles = True
me_vert_004.use_remesh_preserve_attributes = False
me_vert_004.update()
me_vert_005 = bpy.data.meshes.new('Vert.005')
me_vert_005.from_pydata([(0.0, 0.0, 0.0), (-0.06615, 2.794e-09, -0.02107), (-0.05577, 8.382e-09, -0.06569), (-0.08302, 1.118e-08, -0.0915), (-0.08056, 2.049e-08, -0.1574), (-0.05825, 3.26e-08, -0.2491), (-0.06865, 3.446e-08, -0.2725), (-0.08304, 5.122e-08, -0.3855), (-0.1053, 5.588e-08, -0.4177), (-0.1103, 8.196e-08, -0.6085), (-0.1822, 9.034e-08, -0.6705), (-0.1946, 7.544e-08, -0.559), (-0.197, 6.465e-08, -0.4772), (-0.2442, 6.892e-08, -0.5069), (-0.2466, 7.916e-08, -0.5862), (-0.243, 9.965e-08, -0.7317), (-0.2787, 1.035e-07, -0.7678), (-0.2776, 1.203e-07, -0.8905), (-0.2829, 1.325e-07, -0.9825), (-0.2882, 1.395e-07, -1.036), (-0.3319, 1.447e-07, -1.077), (-0.4496, 1.509e-07, -1.122), (-0.5193, 1.518e-07, -1.129), (-0.5416, 1.527e-07, -1.139), (-0.5414, 1.583e-07, -1.184), (-0.5587, 1.611e-07, -1.203), (-0.611, 1.705e-07, -1.274), (-0.6637, 1.797e-07, -1.343), (-0.7216, 1.83e-07, -1.368), (-0.7923, 1.822e-07, -1.36), (-0.8812, 1.797e-07, -1.339), (-0.9714, 1.825e-07, -1.36), (-1.052, 1.87e-07, -1.395), (-1.138, 1.984e-07, -1.481), (-1.208, 2.114e-07, -1.578), (-1.208, 2.114e-07, -2.143), (-1.208, 2.114e-07, -2.143), (-1.208, 2.114e-07, -2.143), (0.5228, 2.114e-07, -2.143), (0.5228, 2.114e-07, -1.215), (0.4183, 2.066e-07, -1.178), (0.312, 2.016e-07, -1.139), (0.2718, 2.001e-07, -1.128), (0.2521, 1.98e-07, -1.113), (0.2316, 1.942e-07, -1.082), (0.1848, 1.927e-07, -1.07), (0.1586, 1.891e-07, -1.044), (0.1261, 1.754e-07, -0.9423), (0.1132, 1.68e-07, -0.8876), (0.09863, 1.622e-07, -0.8468), (0.09099, 1.462e-07, -0.7301), (0.0867, 1.288e-07, -0.599), (0.08187, 1.149e-07, -0.4971), (0.05951, 1.118e-07, -0.4736), (0.04038, 9.965e-08, -0.3828), (0.02126, 8.568e-08, -0.2764), (-0.001457, 8.382e-08, -0.2633), (0.01289, 8.103e-08, -0.2429), (0.0368, 6.892e-08, -0.1545), (0.04755, 5.867e-08, -0.08036), (0.04875, 5.495e-08, -0.04928), (0.02484, 5.402e-08, -0.0421), (-0.01461, 5.495e-08, -0.05167), (0.005903, 5.029e-08, -0.01869), (-0.02162, 1.397e-09, 0.0002569), (-0.04389, 2.095e-09, -0.01041), (-0.06096, 5.588e-09, -0.04338), (-0.06939, 9.779e-09, -0.07859), (-0.08179, 1.583e-08, -0.1245), (-0.06941, 2.654e-08, -0.2033), (-0.06345, 3.353e-08, -0.2608), (-0.07585, 4.284e-08, -0.329), (-0.09419, 5.355e-08, -0.4016), (-0.1078, 6.892e-08, -0.5131), (-0.1462, 8.615e-08, -0.6395), (-0.1884, 8.289e-08, -0.6147), (-0.196, 6.938e-08, -0.5131), (-0.2207, 6.612e-08, -0.4871), (-0.2454, 7.404e-08, -0.5466), (-0.2448, 8.941e-08, -0.659), (-0.2609, 1.01e-07, -0.7457), (-0.2776, 1.118e-07, -0.8279), (-0.2801, 1.271e-07, -0.9419), (-0.2838, 1.364e-07, -1.013), (-0.3012, 1.42e-07, -1.056), (-0.3892, 1.481e-07, -1.102), (-0.4896, 1.518e-07, -1.129), (-0.5305, 1.523e-07, -1.134), (-0.5415, 1.555e-07, -1.161), (-0.55, 1.597e-07, -1.194), (-0.5849, 1.658e-07, -1.238), (-0.6371, 1.756e-07, -1.311), (-0.6916, 1.821e-07, -1.361), (-0.7548, 1.83e-07, -1.367), (-0.8354, 1.807e-07, -1.347), (-0.9271, 1.807e-07, -1.346), (-1.013, 1.844e-07, -1.375), (-1.089, 1.909e-07, -1.425), (0.3519, 2.035e-07, -1.154), (0.2871, 2.007e-07, -1.132), (0.2607, 1.993e-07, -1.122), (0.2443, 1.96e-07, -1.097), (0.2084, 1.932e-07, -1.075), (0.1706, 1.919e-07, -1.065), (0.1417, 1.825e-07, -0.9953), (0.1183, 1.709e-07, -0.9087), (0.1058, 1.658e-07, -0.8723), (0.09398, 1.551e-07, -0.7953), (0.0888, 1.374e-07, -0.6637), (0.08401, 1.206e-07, -0.5388), (0.07027, 1.122e-07, -0.4772), (0.04995, 1.057e-07, -0.4282), (0.03082, 9.267e-08, -0.3296), (0.009899, 8.475e-08, -0.2698), (0.005715, 8.242e-08, -0.2531), (0.02484, 7.497e-08, -0.1987), (0.04218, 6.38e-08, -0.1174), (0.04815, 5.681e-08, -0.06482), (0.0368, 5.448e-08, -0.04569), (0.005117, 5.448e-08, -0.04689), (-0.004352, 5.262e-08, -0.03518), (0.002952, 2.515e-08, -0.009346), (-0.01081, 6.985e-10, 0.0001285)], [], [(64, 122, 0, 121, 63, 120, 62, 119, 61, 118, 60, 117, 59, 116, 58, 115, 57, 114, 56, 113, 55, 112, 54, 111, 53, 110, 52, 109, 51, 108, 50, 107, 49, 106, 48, 105, 47, 104, 46, 103, 45, 102, 44, 101, 43, 100, 42, 99, 41, 98, 40, 39, 38, 37, 36, 35, 34, 33, 97, 32, 96, 31, 95, 30, 94, 29, 93, 28, 92, 27, 91, 26, 90, 25, 89, 24, 88, 23, 87, 22, 86, 21, 85, 20, 84, 19, 83, 18, 82, 17, 81, 16, 80, 15, 79, 14, 78, 13, 77, 12, 76, 11, 75, 10, 74, 9, 73, 8, 72, 7, 71, 6, 70, 5, 69, 4, 68, 3, 67, 2, 66, 1, 65)])
me_vert_005.materials.append(mat_gradient_third_far_mountain)
me_vert_005.use_remesh_fix_poles = True
me_vert_005.use_remesh_preserve_attributes = False
me_vert_005.update()
me_vert_006 = bpy.data.meshes.new('Vert.006')
me_vert_006.from_pydata([(0.02536, 0.0, 0.0), (-0.08052, -2.794e-09, 0.01909), (-0.1586, -6.286e-09, 0.044), (-0.2133, -7.683e-09, 0.0523), (-0.2258, -1.141e-08, 0.07886), (-0.2341, -1.304e-08, 0.08993), (-0.2867, -1.327e-08, 0.08993), (-0.3047, -1.513e-08, 0.1024), (-0.3268, -2.352e-08, 0.1633), (-0.3531, -3.19e-08, 0.2241), (-0.3655, -3.329e-08, 0.2324), (-0.3669, -4.866e-08, 0.3445), (-0.3738, -6.31e-08, 0.4497), (-0.3752, -6.938e-08, 0.4939), (-0.3946, -7.125e-08, 0.5064), (-0.407, -7.683e-08, 0.5465), (-0.4223, -7.823e-08, 0.5548), (-0.5426, -7.893e-08, 0.5576), (-0.5468, -7.8e-08, 0.5493), (-0.5509, -7.777e-08, 0.5451), (-0.5551, -6.1e-08, 0.4192), (-0.5689, -5.914e-08, 0.404), (-0.5745, -5.751e-08, 0.3902), (-0.5745, -4.028e-08, 0.2601), (-0.5786, -2.608e-08, 0.1522), (-0.5869, -2.584e-08, 0.148), (-0.5994, -2.654e-08, 0.1508), (-0.6118, -3.935e-08, 0.2449), (-0.6187, -4.773e-08, 0.3058), (-0.6326, -4.983e-08, 0.3196), (-0.6395, -5.821e-08, 0.3805), (-0.6755, -5.821e-08, 0.3791), (-0.6838, -5.774e-08, 0.3736), (-0.6865, -5.192e-08, 0.3293), (-0.7004, -5.099e-08, 0.321), (-0.7059, -4.936e-08, 0.3072), (-0.7073, -3.632e-08, 0.2075), (-0.7156, -2.91e-08, 0.1522), (-0.7197, -2.468e-08, 0.1176), (-0.7391, -2.165e-08, 0.09408), (-0.8083, -1.886e-08, 0.07195), (-0.8789, -1.63e-08, 0.05119), (-0.948, -1.63e-08, 0.04981), (-0.9591, -1.56e-08, 0.04289), (-0.9688, -1.164e-08, 0.01107), (-0.9757, -1.001e-08, -0.002767), (-0.9909, -9.313e-09, -0.009685), (-1.039, -3.027e-09, -0.05811), (-1.079, 2.561e-09, -0.101), (-1.109, 4.191e-09, -0.1148), (-1.154, 3.958e-09, -0.1148), (-1.194, 2.794e-09, -0.1079), (-1.269, 1.164e-09, -0.09685), (-1.269, 1.164e-09, -0.8629), (0.02536, 1.164e-09, -0.8629)], [], [(1, 0, 54, 53, 52, 51, 50, 49, 48, 47, 46, 45, 44, 43, 42, 41, 40, 39, 38, 37, 36, 35, 34, 33, 32, 31, 30, 29, 28, 27, 26, 25, 24, 23, 22, 21, 20, 19, 18, 17, 16, 15, 14, 13, 12, 11, 10, 9, 8, 7, 6, 5, 4, 3, 2)])
me_vert_006.materials.append(mat_gradient_sec_far_mountain)
me_vert_006.use_remesh_fix_poles = True
me_vert_006.use_remesh_preserve_attributes = False
me_vert_006.update()
me_vert_007 = bpy.data.meshes.new('Vert.007')
me_vert_007.from_pydata([(0.0, 0.0, 0.0), (0.02581, -2.384e-07, 0.01755), (0.04439, -4.768e-07, 0.02374), (0.06917, -7.153e-07, 0.04026), (0.1043, -9.537e-07, 0.04233), (0.1332, -1.192e-06, 0.04439), (0.1786, -1.431e-06, 0.06297), (0.2158, -1.669e-06, 0.0733), (0.2405, -1.907e-06, 0.06091), (0.2983, -2.146e-06, 0.04439), (0.3293, -2.384e-06, 0.02374), (0.3665, -2.623e-06, -0.009291), (0.4057, -2.861e-06, -0.01961), (0.4718, -3.099e-06, -0.02994), (0.5337, -3.338e-06, -0.02994), (0.5895, -3.576e-06, -0.03407), (0.6246, -3.815e-06, -0.04026), (0.67, -4.053e-06, -0.04439), (0.701, -4.292e-06, -0.03407), (0.7299, -4.53e-06, -0.02787), (0.765, -4.768e-06, -0.003097), (0.8063, -5.007e-06, 0.007227), (0.8331, -5.245e-06, 0.01136), (0.8599, -5.484e-06, 0.009291), (0.8889, -5.722e-06, -0.003097), (0.9611, -5.96e-06, 0.02168), (1.015, -6.199e-06, 0.03407), (1.046, -6.437e-06, 0.04026), (1.066, -6.676e-06, 0.03407), (1.159, -6.914e-06, 0.01342), (1.242, -7.153e-06, 0.007227), (1.271, -7.391e-06, -0.007226), (1.341, -7.629e-06, -0.01549), (1.401, -7.868e-06, -0.02994), (1.444, -8.106e-06, -0.02581), (1.502, -8.345e-06, -0.03613), (1.531, -8.583e-06, -0.05471), (1.607, -8.821e-06, -0.06504), (1.663, -8.821e-06, -0.06504), (1.696, -8.821e-06, -0.08569), (1.748, -8.821e-06, -0.07949), (1.801, -8.821e-06, -0.07743), (1.87, -8.821e-06, -0.08156), (1.901, -8.821e-06, -0.09601), (1.944, -8.821e-06, -0.09807), (1.991, -8.821e-06, -0.07536), (2.027, -8.821e-06, -0.05471), (2.086, -8.821e-06, -0.05471), (2.148, -8.821e-06, -0.05265), (2.247, -8.821e-06, -0.0382), (2.289, -8.821e-06, -0.02168), (2.402, -8.821e-06, 0.001032), (2.489, -8.821e-06, 0.01342), (2.522, -8.821e-06, 0.009291), (2.561, -8.821e-06, 0.02168), (2.596, -8.821e-06, 0.02168), (2.648, -8.821e-06, 0.03613), (2.698, -8.821e-06, 0.03613), (2.737, -8.821e-06, 0.05265), (2.799, -8.821e-06, 0.05884), (2.836, -8.821e-06, 0.05059), (2.902, -8.821e-06, 0.032), (2.951, -8.821e-06, 0.02168), (2.995, -8.821e-06, 0.01549), (3.028, -8.821e-06, 0.02581), (3.061, -8.821e-06, 0.02168), (3.104, -8.821e-06, -0.01136), (3.146, -8.821e-06, -0.02581), (3.222, -8.821e-06, -0.03407), (3.488, -8.821e-06, -0.02994), (3.559, -8.821e-06, -0.01342), (3.625, -8.821e-06, 0.007227), (3.631, -8.821e-06, 0.032), (3.666, -8.821e-06, 0.04852), (3.701, -8.821e-06, 0.06297), (3.74, -8.821e-06, 0.07536), (3.777, -8.821e-06, 0.09394), (3.829, -8.821e-06, 0.08981), (3.866, -8.821e-06, 0.07743), (3.897, -8.821e-06, 0.05678), (3.934, -8.821e-06, 0.06504), (3.965, -8.821e-06, 0.06504), (3.998, -8.821e-06, 0.0382), (4.006, -9.298e-06, -1.106), (0.0057, -9.298e-06, -1.106)], [], [(1, 2, 3, 4, 5, 6, 7, 8, 9, 10, 11, 12, 13, 14, 15, 16, 17, 18, 19, 20, 21, 22, 23, 24, 25, 26, 27, 28, 29, 30, 31, 32, 33, 34, 35, 36, 37, 38, 39, 40, 41, 42, 43, 44, 45, 46, 47, 48, 49, 50, 51, 52, 53, 54, 55, 56, 57, 58, 59, 60, 61, 62, 63, 64, 65, 66, 67, 68, 69, 70, 71, 72, 73, 74, 75, 76, 77, 78, 79, 80, 81, 82, 83, 84, 0)])
me_vert_007.materials.append(mat_gradient_far_mountain)
me_vert_007.use_remesh_fix_poles = True
me_vert_007.use_remesh_preserve_attributes = False
me_vert_007.update()
me_vert_008 = bpy.data.meshes.new('Vert.008')
me_vert_008.from_pydata([(-2.588, -9.254e-08, 0.5223), (-2.614, -1.056e-07, 0.7858), (-2.624, -1.256e-07, 0.9346), (-2.628, -1.158e-07, 1.05), (-2.715, -1.432e-07, 1.066), (-2.777, -1.479e-07, 1.101), (-2.805, -1.586e-07, 1.18), (-2.825, -1.735e-07, 1.292), (-2.829, -1.882e-07, 1.401), (-2.829, -2.082e-07, 1.55), (-2.82, -2.259e-07, 1.681), (-2.805, -2.422e-07, 1.803), (-2.777, -2.535e-07, 1.887), (-2.736, -2.549e-07, 1.901), (-2.708, -2.519e-07, 1.879), (-2.703, -2.419e-07, 1.804), (-2.708, -2.252e-07, 1.676), (-2.708, -2.129e-07, 1.584), (-2.711, -1.962e-07, 1.46), (-2.703, -1.819e-07, 1.354), (-2.683, -1.739e-07, 1.294), (-2.668, -1.702e-07, 1.267), (-2.644, -1.689e-07, 1.257), (-2.646, -1.912e-07, 1.423), (-2.644, -2.175e-07, 1.619), (-2.639, -2.402e-07, 1.788), (-2.629, -2.655e-07, 1.976), (-2.616, -2.862e-07, 2.13), (-2.601, -3.058e-07, 2.276), (-2.591, -3.168e-07, 2.358), (-2.574, -3.255e-07, 2.423), (-2.534, -3.278e-07, 2.44), (-2.505, -3.248e-07, 2.418), (-2.485, -3.175e-07, 2.363), (-2.48, -3.062e-07, 2.279), (-2.487, -2.878e-07, 2.142), (-2.492, -2.675e-07, 1.991), (-2.495, -2.479e-07, 1.845), (-2.497, -2.269e-07, 1.688), (-2.499, -2.072e-07, 1.542), (-2.497, -1.879e-07, 1.398), (-2.495, -1.672e-07, 1.245), (-2.458, -1.682e-07, 1.252), (-2.436, -1.727e-07, 1.286), (-2.426, -1.845e-07, 1.374), (-2.423, -1.997e-07, 1.487), (-2.426, -2.119e-07, 1.577), (-2.428, -2.24e-07, 1.667), (-2.429, -2.341e-07, 1.742), (-2.41, -2.387e-07, 1.776), (-2.373, -2.391e-07, 1.779), (-2.347, -2.348e-07, 1.748), (-2.324, -2.231e-07, 1.66), (-2.31, -2.078e-07, 1.547), (-2.3, -1.924e-07, 1.409), (-2.317, -1.631e-07, 1.214), (-2.343, -1.504e-07, 1.119), (-2.38, -1.427e-07, 1.062), (-2.426, -1.4e-07, 1.042), (-2.489, -1.14e-07, 1.036), (-2.485, -1.221e-07, 0.9085), (-2.477, -1.035e-07, 0.7701), (-2.445, -9.072e-08, 0.5088)], [], [(11, 14, 13, 12), (48, 52, 51, 50, 49), (30, 33, 32, 31), (3, 59, 41, 22), (2, 60, 59, 3), (1, 0, 62, 61), (2, 1, 61, 60), (22, 41, 40, 23), (23, 40, 39, 24), (24, 39, 38, 25), (25, 38, 37, 26), (26, 37, 36, 27), (27, 36, 35, 28), (28, 35, 34, 29), (29, 34, 33, 30), (3, 22, 21, 4), (4, 21, 20, 5), (5, 20, 19, 6), (6, 19, 18, 7), (7, 18, 17, 8), (8, 17, 16, 9), (9, 16, 15, 10), (10, 15, 14, 11), (41, 59, 58, 42), (42, 58, 57, 43), (43, 57, 56, 44), (44, 56, 55, 45), (47, 53, 52, 48), (46, 54, 53, 47), (45, 55, 54, 46)])
me_vert_008.materials.append(mat_black_emission)
me_vert_008.use_remesh_fix_poles = True
me_vert_008.use_remesh_preserve_attributes = False
me_vert_008.update()
me_cone = bpy.data.meshes.new('Cone')
me_cone.from_pydata([(-0.00375, -0.00705, 0.0), (0.00375, -0.00705, -0.00433), (0.00375, -0.00705, 0.00433), (0.00125, 0.04295, -3.725e-09)], [], [(0, 3, 1), (0, 1, 2), (1, 3, 2), (2, 3, 0)])
_uv = me_cone.uv_layers.new(name='UVMap')
_uv.uv.foreach_set('vector', [0.25, 0.49, 0.25, 0.25, 0.4578, 0.13, 0.75, 0.49, 0.9578, 0.13, 0.5422, 0.13, 0.4578, 0.13, 0.25, 0.25, 0.04215, 0.13, 0.04215, 0.13, 0.25, 0.25, 0.25, 0.49])
me_cone.materials.append(mat_black_emission)
me_cone.use_remesh_fix_poles = True
me_cone.use_remesh_preserve_attributes = False
me_cone.update()
me_plane = bpy.data.meshes.new('Plane')
me_plane.from_pydata([(-3.0, 0.0, 0.0), (3.0, 0.0, 0.0), (-3.0, 0.0, 3.4), (3.0, 0.0, 3.4)], [], [(0, 1, 3, 2)])
_uv = me_plane.uv_layers.new(name='UVMap')
_uv.uv.foreach_set('vector', [0.0, 0.0, 1.0, 0.0, 1.0, 1.0, 0.0, 1.0])
me_plane.materials.append(mat_gradient_sky)
me_plane.use_remesh_fix_poles = True
me_plane.use_remesh_preserve_attributes = False
me_plane.update()
me_circle = bpy.data.meshes.new('Circle')
me_circle.from_pydata([(0.0, 0.3, 0.0), (-0.05853, 0.2942, 0.0), (-0.1148, 0.2772, 0.0), (-0.1667, 0.2494, 0.0), (-0.2121, 0.2121, 0.0), (-0.2494, 0.1667, 0.0), (-0.2772, 0.1148, 0.0), (-0.2942, 0.05853, 0.0), (-0.3, -1.311e-08, 0.0), (-0.2942, -0.05853, 0.0), (-0.2772, -0.1148, 0.0), (-0.2494, -0.1667, 0.0), (-0.2121, -0.2121, 0.0), (-0.1667, -0.2494, 0.0), (-0.1148, -0.2772, 0.0), (-0.05853, -0.2942, 0.0), (2.623e-08, -0.3, 0.0), (0.05853, -0.2942, 0.0), (0.1148, -0.2772, 0.0), (0.1667, -0.2494, 0.0), (0.2121, -0.2121, 0.0), (0.2494, -0.1667, 0.0), (0.2772, -0.1148, 0.0), (0.2942, -0.05853, 0.0), (0.3, 3.577e-09, 0.0), (0.2942, 0.05853, 0.0), (0.2772, 0.1148, 0.0), (0.2494, 0.1667, 0.0), (0.2121, 0.2121, 0.0), (0.1667, 0.2494, 0.0), (0.1148, 0.2772, 0.0), (0.05853, 0.2942, 0.0)], [], [(1, 2, 3, 4, 5, 6, 7, 8, 9, 10, 11, 12, 13, 14, 15, 16, 17, 18, 19, 20, 21, 22, 23, 24, 25, 26, 27, 28, 29, 30, 31, 0)])
_uv = me_circle.uv_layers.new(name='UVMap')
_uv.uv.foreach_set('vector', [0.0, 0.0, 0.0, 0.0, 0.0, 0.0, 0.0, 0.0, 0.0, 0.0, 0.0, 0.0, 0.0, 0.0, 0.0, 0.0, 0.0, 0.0, 0.0, 0.0, 0.0, 0.0, 0.0, 0.0, 0.0, 0.0, 0.0, 0.0, 0.0, 0.0, 0.0, 0.0, 0.0, 0.0, 0.0, 0.0, 0.0, 0.0, 0.0, 0.0, 0.0, 0.0, 0.0, 0.0, 0.0, 0.0, 0.0, 0.0, 0.0, 0.0, 0.0, 0.0, 0.0, 0.0, 0.0, 0.0, 0.0, 0.0, 0.0, 0.0, 0.0, 0.0, 0.0, 0.0])
me_circle.materials.append(mat_sun_emission)
me_circle.use_remesh_fix_poles = True
me_circle.use_remesh_preserve_attributes = False
me_circle.update()
me_vert_009 = bpy.data.meshes.new('Vert.009')
me_vert_009.from_pydata([(-0.02358, -0.0145, -0.952), (-0.04925, -0.0145, -0.6886), (-0.05917, -0.0145, -0.5398), (-0.06388, -0.0145, -0.4247), (-0.1511, -0.0145, -0.4083), (-0.2131, -0.0145, -0.3736), (-0.2404, -0.0145, -0.2943), (-0.2603, -0.0145, -0.1827), (-0.2642, -0.0145, -0.07355), (-0.2642, -0.0145, 0.07525), (-0.2553, -0.0145, 0.2067), (-0.2404, -0.0145, 0.3282), (-0.2131, -0.0145, 0.4125), (-0.1714, -0.0145, 0.4266), (-0.1441, -0.0145, 0.4043), (-0.1391, -0.0145, 0.3299), (-0.1437, -0.0145, 0.2017), (-0.1437, -0.0145, 0.11), (-0.1462, -0.0145, -0.01403), (-0.1387, -0.0145, -0.1207), (-0.1189, -0.0145, -0.1802), (-0.104, -0.0145, -0.2075), (-0.07921, -0.0145, -0.2174), (-0.08169, -0.0145, -0.05123), (-0.07921, -0.0145, 0.1447), (-0.07425, -0.0145, 0.3133), (-0.06433, -0.0145, 0.5018), (-0.05193, -0.0145, 0.6556), (-0.03705, -0.0145, 0.8019), (-0.02713, -0.0145, 0.8837), (-0.009772, -0.0145, 0.9482), (0.02991, -0.0145, 0.9656), (0.05967, -0.0145, 0.9432), (0.07951, -0.0145, 0.8887), (0.08447, -0.0145, 0.8044), (0.07703, -0.0145, 0.668), (0.07207, -0.0145, 0.5167), (0.06979, -0.0145, 0.3704), (0.06711, -0.0145, 0.2141), (0.06559, -0.0145, 0.06781), (0.06711, -0.0145, -0.07603), (0.06959, -0.0145, -0.2298), (0.1068, -0.0145, -0.2223), (0.1282, -0.0145, -0.1888), (0.1386, -0.0145, -0.1008), (0.1416, -0.0145, 0.01221), (0.1381, -0.0145, 0.1026), (0.1361, -0.0145, 0.193), (0.1352, -0.0145, 0.2677), (0.1539, -0.0145, 0.3021), (0.1912, -0.0145, 0.305), (0.217, -0.0145, 0.2734), (0.24, -0.0145, 0.1859), (0.2544, -0.0145, 0.07249), (0.2642, -0.0145, -0.06504), (0.2472, -0.0145, -0.2605), (0.2213, -0.0145, -0.3552), (0.184, -0.0145, -0.4126), (0.1381, -0.0145, -0.4327), (0.07577, -0.0145, -0.4384), (0.07889, -0.0145, -0.5658), (0.08715, -0.0145, -0.7043), (0.1195, -0.0145, -0.9656), (-0.02358, 0.0145, -0.952), (-0.04925, 0.0145, -0.6886), (-0.05917, 0.0145, -0.5398), (-0.06388, 0.0145, -0.4247), (-0.1511, 0.0145, -0.4083), (-0.2131, 0.0145, -0.3736), (-0.2404, 0.0145, -0.2943), (-0.2603, 0.0145, -0.1827), (-0.2642, 0.0145, -0.07355), (-0.2642, 0.0145, 0.07525), (-0.2553, 0.0145, 0.2067), (-0.2404, 0.0145, 0.3282), (-0.2131, 0.0145, 0.4125), (-0.1714, 0.0145, 0.4266), (-0.1441, 0.0145, 0.4043), (-0.1391, 0.0145, 0.3299), (-0.1437, 0.0145, 0.2017), (-0.1437, 0.0145, 0.11), (-0.1462, 0.0145, -0.01403), (-0.1387, 0.0145, -0.1207), (-0.1189, 0.0145, -0.1802), (-0.104, 0.0145, -0.2075), (-0.07921, 0.0145, -0.2174), (-0.08169, 0.0145, -0.05123), (-0.07921, 0.0145, 0.1447), (-0.07425, 0.0145, 0.3133), (-0.06433, 0.0145, 0.5018), (-0.05193, 0.0145, 0.6556), (-0.03705, 0.0145, 0.8019), (-0.02713, 0.0145, 0.8837), (-0.009772, 0.0145, 0.9482), (0.02991, 0.0145, 0.9656), (0.05967, 0.0145, 0.9432), (0.07951, 0.0145, 0.8887), (0.08447, 0.0145, 0.8044), (0.07703, 0.0145, 0.668), (0.07207, 0.0145, 0.5167), (0.06979, 0.0145, 0.3704), (0.06711, 0.0145, 0.2141), (0.06559, 0.0145, 0.06781), (0.06711, 0.0145, -0.07603), (0.06959, 0.0145, -0.2298), (0.1068, 0.0145, -0.2223), (0.1282, 0.0145, -0.1888), (0.1386, 0.0145, -0.1008), (0.1416, 0.0145, 0.01221), (0.1381, 0.0145, 0.1026), (0.1361, 0.0145, 0.193), (0.1352, 0.0145, 0.2677), (0.1539, 0.0145, 0.3021), (0.1912, 0.0145, 0.305), (0.217, 0.0145, 0.2734), (0.24, 0.0145, 0.1859), (0.2544, 0.0145, 0.07249), (0.2642, 0.0145, -0.06504), (0.2472, 0.0145, -0.2605), (0.2213, 0.0145, -0.3552), (0.184, 0.0145, -0.4126), (0.1381, 0.0145, -0.4327), (0.07577, 0.0145, -0.4384), (0.07889, 0.0145, -0.5658), (0.08715, 0.0145, -0.7043), (0.1195, 0.0145, -0.9656), (-0.02358, 3.413e-07, -0.952), (-0.04925, 3.022e-07, -0.6886), (-0.05917, 2.435e-07, -0.5398), (-0.06388, 2.724e-07, -0.4247), (-0.1511, 1.923e-07, -0.4083), (-0.2131, 1.793e-07, -0.3736), (-0.2404, 1.495e-07, -0.2943), (-0.2603, 1.048e-07, -0.1827), (-0.2642, 6.38e-08, -0.07355), (-0.2642, 4.191e-09, 0.07525), (-0.2553, -4.703e-08, 0.2067), (-0.2404, -9.267e-08, 0.3282), (-0.2131, -1.262e-07, 0.4125), (-0.1714, -1.309e-07, 0.4266), (-0.1441, -1.206e-07, 0.4043), (-0.1391, -9.267e-08, 0.3299), (-0.1437, -4.424e-08, 0.2017), (-0.1437, -8.848e-09, 0.11), (-0.1462, -4.019e-07, -0.01403), (-0.1387, -3.59e-07, -0.1207), (-0.1189, 1.048e-07, -0.1802), (-0.104, 1.141e-07, -0.2075), (-0.07921, 1.197e-07, -0.2174), (-0.08169, 5.448e-08, -0.05123), (-0.07921, -2.282e-08, 0.1447), (-0.07425, -8.894e-08, 0.3133), (-0.06433, -1.616e-07, 0.5018), (-0.05193, -2.212e-07, 0.6556), (-0.03705, -2.771e-07, 0.8019), (-0.02713, -3.087e-07, 0.8837), (-0.009772, -3.348e-07, 0.9482), (0.02991, -3.423e-07, 0.9656), (0.05967, -3.348e-07, 0.9432), (0.07951, -3.125e-07, 0.8887), (0.08447, -2.789e-07, 0.8044), (0.07703, -2.268e-07, 0.668), (0.07207, -1.672e-07, 0.5167), (0.06979, -1.104e-07, 0.3704), (0.06711, -4.983e-08, 0.2141), (0.06559, -4.335e-07, 0.06781), (0.06711, 6.38e-08, -0.07603), (0.06959, 1.234e-07, -0.2298), (0.1068, -3.208e-07, -0.2223), (0.1282, 1.085e-07, -0.1888), (0.1386, 7.497e-08, -0.1008), (0.1416, 3.027e-08, 0.01221), (0.1381, -6.054e-09, 0.1026), (0.1361, -4.144e-08, 0.193), (0.1352, -7.031e-08, 0.2677), (0.1539, -8.335e-08, 0.3021), (0.1912, -8.428e-08, 0.305), (0.217, -5.136e-07, 0.2734), (0.24, -3.865e-08, 0.1859), (0.2544, -4.354e-07, 0.07249), (0.2642, 5.076e-08, -0.06504), (0.2472, 1.355e-07, -0.2605), (0.2213, 1.737e-07, -0.3552), (0.184, 1.951e-07, -0.4126), (0.1381, 2.035e-07, -0.4327), (0.07577, 2.789e-07, -0.4384), (0.07889, 2.547e-07, -0.5658), (0.08715, 3.097e-07, -0.7043), (0.1195, -9.453e-08, -0.9656)], [], [(11, 14, 13, 12), (48, 52, 51, 50, 49), (30, 33, 32, 31), (3, 59, 41, 22), (2, 60, 59, 3), (1, 0, 62, 61), (2, 1, 61, 60), (22, 41, 40, 23), (23, 40, 39, 24), (24, 39, 38, 25), (25, 38, 37, 26), (26, 37, 36, 27), (27, 36, 35, 28), (28, 35, 34, 29), (29, 34, 33, 30), (3, 22, 21, 4), (4, 21, 20, 5), (5, 20, 19, 6), (6, 19, 18, 7), (7, 18, 17, 8), (8, 17, 16, 9), (9, 16, 15, 10), (10, 15, 14, 11), (41, 59, 58, 42), (42, 58, 57, 43), (43, 57, 56, 44), (44, 56, 55, 45), (47, 53, 52, 48), (46, 54, 53, 47), (45, 55, 54, 46), (74, 75, 76, 77), (111, 112, 113, 114, 115), (93, 94, 95, 96), (66, 85, 104, 122), (65, 66, 122, 123), (64, 124, 125, 63), (65, 123, 124, 64), (85, 86, 103, 104), (86, 87, 102, 103), (87, 88, 101, 102), (88, 89, 100, 101), (89, 90, 99, 100), (90, 91, 98, 99), (91, 92, 97, 98), (92, 93, 96, 97), (66, 67, 84, 85), (67, 68, 83, 84), (68, 69, 82, 83), (69, 70, 81, 82), (70, 71, 80, 81), (71, 72, 79, 80), (72, 73, 78, 79), (73, 74, 77, 78), (104, 105, 121, 122), (105, 106, 120, 121), (106, 107, 119, 120), (107, 108, 118, 119), (110, 111, 115, 116), (109, 110, 116, 117), (108, 109, 117, 118), (126, 127, 64, 63), (127, 128, 65, 64), (128, 129, 66, 65), (129, 130, 67, 66), (130, 131, 68, 67), (131, 132, 69, 68), (132, 133, 70, 69), (133, 134, 71, 70), (134, 135, 72, 71), (135, 136, 73, 72), (136, 137, 74, 73), (137, 138, 75, 74), (138, 139, 76, 75), (139, 140, 77, 76), (140, 141, 78, 77), (141, 142, 79, 78), (142, 143, 80, 79), (143, 144, 81, 80), (144, 145, 82, 81), (145, 146, 83, 82), (146, 147, 84, 83), (147, 148, 85, 84), (148, 149, 86, 85), (149, 150, 87, 86), (150, 151, 88, 87), (151, 152, 89, 88), (152, 153, 90, 89), (153, 154, 91, 90), (154, 155, 92, 91), (155, 156, 93, 92), (156, 157, 94, 93), (157, 158, 95, 94), (158, 159, 96, 95), (159, 160, 97, 96), (160, 161, 98, 97), (161, 162, 99, 98), (162, 163, 100, 99), (163, 164, 101, 100), (164, 165, 102, 101), (165, 166, 103, 102), (166, 167, 104, 103), (167, 168, 105, 104), (168, 169, 106, 105), (169, 170, 107, 106), (170, 171, 108, 107), (171, 172, 109, 108), (172, 173, 110, 109), (173, 174, 111, 110), (174, 175, 112, 111), (175, 176, 113, 112), (176, 177, 114, 113), (177, 178, 115, 114), (178, 179, 116, 115), (179, 180, 117, 116), (180, 181, 118, 117), (181, 182, 119, 118), (182, 183, 120, 119), (183, 184, 121, 120), (184, 185, 122, 121), (185, 186, 123, 122), (186, 187, 124, 123), (187, 188, 125, 124), (188, 126, 63, 125), (62, 0, 126, 188), (61, 62, 188, 187), (60, 61, 187, 186), (59, 60, 186, 185), (58, 59, 185, 184), (57, 58, 184, 183), (56, 57, 183, 182), (55, 56, 182, 181), (54, 55, 181, 180), (53, 54, 180, 179), (52, 53, 179, 178), (51, 52, 178, 177), (50, 51, 177, 176), (49, 50, 176, 175), (48, 49, 175, 174), (47, 48, 174, 173), (46, 47, 173, 172), (45, 46, 172, 171), (44, 45, 171, 170), (43, 44, 170, 169), (42, 43, 169, 168), (41, 42, 168, 167), (40, 41, 167, 166), (39, 40, 166, 165), (38, 39, 165, 164), (37, 38, 164, 163), (36, 37, 163, 162), (35, 36, 162, 161), (34, 35, 161, 160), (33, 34, 160, 159), (32, 33, 159, 158), (31, 32, 158, 157), (30, 31, 157, 156), (29, 30, 156, 155), (28, 29, 155, 154), (27, 28, 154, 153), (26, 27, 153, 152), (25, 26, 152, 151), (24, 25, 151, 150), (23, 24, 150, 149), (22, 23, 149, 148), (21, 22, 148, 147), (20, 21, 147, 146), (19, 20, 146, 145), (18, 19, 145, 144), (17, 18, 144, 143), (16, 17, 143, 142), (15, 16, 142, 141), (14, 15, 141, 140), (13, 14, 140, 139), (12, 13, 139, 138), (11, 12, 138, 137), (10, 11, 137, 136), (9, 10, 136, 135), (8, 9, 135, 134), (7, 8, 134, 133), (6, 7, 133, 132), (5, 6, 132, 131), (4, 5, 131, 130), (3, 4, 130, 129), (2, 3, 129, 128), (1, 2, 128, 127), (0, 1, 127, 126)])
me_vert_009.materials.append(mat_black_emission)
me_vert_009.use_remesh_fix_poles = True
me_vert_009.use_remesh_preserve_attributes = False
me_vert_009.update()
me_vert_010 = bpy.data.meshes.new('Vert.010')
me_vert_010.from_pydata([(-0.02358, -0.0145, -0.952), (-0.04925, -0.0145, -0.6886), (-0.05917, -0.0145, -0.5398), (-0.06388, -0.0145, -0.4247), (-0.1511, -0.0145, -0.4083), (-0.2131, -0.0145, -0.3736), (-0.2404, -0.0145, -0.2943), (-0.2603, -0.0145, -0.1827), (-0.2642, -0.0145, -0.07355), (-0.2642, -0.0145, 0.07525), (-0.2553, -0.0145, 0.2067), (-0.2404, -0.0145, 0.3282), (-0.2131, -0.0145, 0.4125), (-0.1714, -0.0145, 0.4266), (-0.1441, -0.0145, 0.4043), (-0.1391, -0.0145, 0.3299), (-0.1437, -0.0145, 0.2017), (-0.1437, -0.0145, 0.11), (-0.1462, -0.0145, -0.01403), (-0.1387, -0.0145, -0.1207), (-0.1189, -0.0145, -0.1802), (-0.104, -0.0145, -0.2075), (-0.07921, -0.0145, -0.2174), (-0.08169, -0.0145, -0.05123), (-0.07921, -0.0145, 0.1447), (-0.07425, -0.0145, 0.3133), (-0.06433, -0.0145, 0.5018), (-0.05193, -0.0145, 0.6556), (-0.03705, -0.0145, 0.8019), (-0.02713, -0.0145, 0.8837), (-0.009772, -0.0145, 0.9482), (0.02991, -0.0145, 0.9656), (0.05967, -0.0145, 0.9432), (0.07951, -0.0145, 0.8887), (0.08447, -0.0145, 0.8044), (0.07703, -0.0145, 0.668), (0.07207, -0.0145, 0.5167), (0.06979, -0.0145, 0.3704), (0.06711, -0.0145, 0.2141), (0.06559, -0.0145, 0.06781), (0.06711, -0.0145, -0.07603), (0.06959, -0.0145, -0.2298), (0.1068, -0.0145, -0.2223), (0.1282, -0.0145, -0.1888), (0.1386, -0.0145, -0.1008), (0.1416, -0.0145, 0.01221), (0.1381, -0.0145, 0.1026), (0.1361, -0.0145, 0.193), (0.1352, -0.0145, 0.2677), (0.1539, -0.0145, 0.3021), (0.1912, -0.0145, 0.305), (0.217, -0.0145, 0.2734), (0.24, -0.0145, 0.1859), (0.2544, -0.0145, 0.07249), (0.2642, -0.0145, -0.06504), (0.2472, -0.0145, -0.2605), (0.2213, -0.0145, -0.3552), (0.184, -0.0145, -0.4126), (0.1381, -0.0145, -0.4327), (0.07577, -0.0145, -0.4384), (0.07889, -0.0145, -0.5658), (0.08715, -0.0145, -0.7043), (0.1195, -0.0145, -0.9656), (-0.02358, 0.0145, -0.952), (-0.04925, 0.0145, -0.6886), (-0.05917, 0.0145, -0.5398), (-0.06388, 0.0145, -0.4247), (-0.1511, 0.0145, -0.4083), (-0.2131, 0.0145, -0.3736), (-0.2404, 0.0145, -0.2943), (-0.2603, 0.0145, -0.1827), (-0.2642, 0.0145, -0.07355), (-0.2642, 0.0145, 0.07525), (-0.2553, 0.0145, 0.2067), (-0.2404, 0.0145, 0.3282), (-0.2131, 0.0145, 0.4125), (-0.1714, 0.0145, 0.4266), (-0.1441, 0.0145, 0.4043), (-0.1391, 0.0145, 0.3299), (-0.1437, 0.0145, 0.2017), (-0.1437, 0.0145, 0.11), (-0.1462, 0.0145, -0.01403), (-0.1387, 0.0145, -0.1207), (-0.1189, 0.0145, -0.1802), (-0.104, 0.0145, -0.2075), (-0.07921, 0.0145, -0.2174), (-0.08169, 0.0145, -0.05123), (-0.07921, 0.0145, 0.1447), (-0.07425, 0.0145, 0.3133), (-0.06433, 0.0145, 0.5018), (-0.05193, 0.0145, 0.6556), (-0.03705, 0.0145, 0.8019), (-0.02713, 0.0145, 0.8837), (-0.009772, 0.0145, 0.9482), (0.02991, 0.0145, 0.9656), (0.05967, 0.0145, 0.9432), (0.07951, 0.0145, 0.8887), (0.08447, 0.0145, 0.8044), (0.07703, 0.0145, 0.668), (0.07207, 0.0145, 0.5167), (0.06979, 0.0145, 0.3704), (0.06711, 0.0145, 0.2141), (0.06559, 0.0145, 0.06781), (0.06711, 0.0145, -0.07603), (0.06959, 0.0145, -0.2298), (0.1068, 0.0145, -0.2223), (0.1282, 0.0145, -0.1888), (0.1386, 0.0145, -0.1008), (0.1416, 0.0145, 0.01221), (0.1381, 0.0145, 0.1026), (0.1361, 0.0145, 0.193), (0.1352, 0.0145, 0.2677), (0.1539, 0.0145, 0.3021), (0.1912, 0.0145, 0.305), (0.217, 0.0145, 0.2734), (0.24, 0.0145, 0.1859), (0.2544, 0.0145, 0.07249), (0.2642, 0.0145, -0.06504), (0.2472, 0.0145, -0.2605), (0.2213, 0.0145, -0.3552), (0.184, 0.0145, -0.4126), (0.1381, 0.0145, -0.4327), (0.07577, 0.0145, -0.4384), (0.07889, 0.0145, -0.5658), (0.08715, 0.0145, -0.7043), (0.1195, 0.0145, -0.9656), (-0.02358, 3.413e-07, -0.952), (-0.04925, 3.022e-07, -0.6886), (-0.05917, 2.435e-07, -0.5398), (-0.06388, 2.724e-07, -0.4247), (-0.1511, 1.923e-07, -0.4083), (-0.2131, 1.793e-07, -0.3736), (-0.2404, 1.495e-07, -0.2943), (-0.2603, 1.048e-07, -0.1827), (-0.2642, 6.38e-08, -0.07355), (-0.2642, 4.191e-09, 0.07525), (-0.2553, -4.703e-08, 0.2067), (-0.2404, -9.267e-08, 0.3282), (-0.2131, -1.262e-07, 0.4125), (-0.1714, -1.309e-07, 0.4266), (-0.1441, -1.206e-07, 0.4043), (-0.1391, -9.267e-08, 0.3299), (-0.1437, -4.424e-08, 0.2017), (-0.1437, -8.848e-09, 0.11), (-0.1462, -4.019e-07, -0.01403), (-0.1387, -3.59e-07, -0.1207), (-0.1189, 1.048e-07, -0.1802), (-0.104, 1.141e-07, -0.2075), (-0.07921, 1.197e-07, -0.2174), (-0.08169, 5.448e-08, -0.05123), (-0.07921, -2.282e-08, 0.1447), (-0.07425, -8.894e-08, 0.3133), (-0.06433, -1.616e-07, 0.5018), (-0.05193, -2.212e-07, 0.6556), (-0.03705, -2.771e-07, 0.8019), (-0.02713, -3.087e-07, 0.8837), (-0.009772, -3.348e-07, 0.9482), (0.02991, -3.423e-07, 0.9656), (0.05967, -3.348e-07, 0.9432), (0.07951, -3.125e-07, 0.8887), (0.08447, -2.789e-07, 0.8044), (0.07703, -2.268e-07, 0.668), (0.07207, -1.672e-07, 0.5167), (0.06979, -1.104e-07, 0.3704), (0.06711, -4.983e-08, 0.2141), (0.06559, -4.335e-07, 0.06781), (0.06711, 6.38e-08, -0.07603), (0.06959, 1.234e-07, -0.2298), (0.1068, -3.208e-07, -0.2223), (0.1282, 1.085e-07, -0.1888), (0.1386, 7.497e-08, -0.1008), (0.1416, 3.027e-08, 0.01221), (0.1381, -6.054e-09, 0.1026), (0.1361, -4.144e-08, 0.193), (0.1352, -7.031e-08, 0.2677), (0.1539, -8.335e-08, 0.3021), (0.1912, -8.428e-08, 0.305), (0.217, -5.136e-07, 0.2734), (0.24, -3.865e-08, 0.1859), (0.2544, -4.354e-07, 0.07249), (0.2642, 5.076e-08, -0.06504), (0.2472, 1.355e-07, -0.2605), (0.2213, 1.737e-07, -0.3552), (0.184, 1.951e-07, -0.4126), (0.1381, 2.035e-07, -0.4327), (0.07577, 2.789e-07, -0.4384), (0.07889, 2.547e-07, -0.5658), (0.08715, 3.097e-07, -0.7043), (0.1195, -9.453e-08, -0.9656)], [], [(11, 14, 13, 12), (48, 52, 51, 50, 49), (30, 33, 32, 31), (3, 59, 41, 22), (2, 60, 59, 3), (1, 0, 62, 61), (2, 1, 61, 60), (22, 41, 40, 23), (23, 40, 39, 24), (24, 39, 38, 25), (25, 38, 37, 26), (26, 37, 36, 27), (27, 36, 35, 28), (28, 35, 34, 29), (29, 34, 33, 30), (3, 22, 21, 4), (4, 21, 20, 5), (5, 20, 19, 6), (6, 19, 18, 7), (7, 18, 17, 8), (8, 17, 16, 9), (9, 16, 15, 10), (10, 15, 14, 11), (41, 59, 58, 42), (42, 58, 57, 43), (43, 57, 56, 44), (44, 56, 55, 45), (47, 53, 52, 48), (46, 54, 53, 47), (45, 55, 54, 46), (74, 75, 76, 77), (111, 112, 113, 114, 115), (93, 94, 95, 96), (66, 85, 104, 122), (65, 66, 122, 123), (64, 124, 125, 63), (65, 123, 124, 64), (85, 86, 103, 104), (86, 87, 102, 103), (87, 88, 101, 102), (88, 89, 100, 101), (89, 90, 99, 100), (90, 91, 98, 99), (91, 92, 97, 98), (92, 93, 96, 97), (66, 67, 84, 85), (67, 68, 83, 84), (68, 69, 82, 83), (69, 70, 81, 82), (70, 71, 80, 81), (71, 72, 79, 80), (72, 73, 78, 79), (73, 74, 77, 78), (104, 105, 121, 122), (105, 106, 120, 121), (106, 107, 119, 120), (107, 108, 118, 119), (110, 111, 115, 116), (109, 110, 116, 117), (108, 109, 117, 118), (126, 127, 64, 63), (127, 128, 65, 64), (128, 129, 66, 65), (129, 130, 67, 66), (130, 131, 68, 67), (131, 132, 69, 68), (132, 133, 70, 69), (133, 134, 71, 70), (134, 135, 72, 71), (135, 136, 73, 72), (136, 137, 74, 73), (137, 138, 75, 74), (138, 139, 76, 75), (139, 140, 77, 76), (140, 141, 78, 77), (141, 142, 79, 78), (142, 143, 80, 79), (143, 144, 81, 80), (144, 145, 82, 81), (145, 146, 83, 82), (146, 147, 84, 83), (147, 148, 85, 84), (148, 149, 86, 85), (149, 150, 87, 86), (150, 151, 88, 87), (151, 152, 89, 88), (152, 153, 90, 89), (153, 154, 91, 90), (154, 155, 92, 91), (155, 156, 93, 92), (156, 157, 94, 93), (157, 158, 95, 94), (158, 159, 96, 95), (159, 160, 97, 96), (160, 161, 98, 97), (161, 162, 99, 98), (162, 163, 100, 99), (163, 164, 101, 100), (164, 165, 102, 101), (165, 166, 103, 102), (166, 167, 104, 103), (167, 168, 105, 104), (168, 169, 106, 105), (169, 170, 107, 106), (170, 171, 108, 107), (171, 172, 109, 108), (172, 173, 110, 109), (173, 174, 111, 110), (174, 175, 112, 111), (175, 176, 113, 112), (176, 177, 114, 113), (177, 178, 115, 114), (178, 179, 116, 115), (179, 180, 117, 116), (180, 181, 118, 117), (181, 182, 119, 118), (182, 183, 120, 119), (183, 184, 121, 120), (184, 185, 122, 121), (185, 186, 123, 122), (186, 187, 124, 123), (187, 188, 125, 124), (188, 126, 63, 125), (62, 0, 126, 188), (61, 62, 188, 187), (60, 61, 187, 186), (59, 60, 186, 185), (58, 59, 185, 184), (57, 58, 184, 183), (56, 57, 183, 182), (55, 56, 182, 181), (54, 55, 181, 180), (53, 54, 180, 179), (52, 53, 179, 178), (51, 52, 178, 177), (50, 51, 177, 176), (49, 50, 176, 175), (48, 49, 175, 174), (47, 48, 174, 173), (46, 47, 173, 172), (45, 46, 172, 171), (44, 45, 171, 170), (43, 44, 170, 169), (42, 43, 169, 168), (41, 42, 168, 167), (40, 41, 167, 166), (39, 40, 166, 165), (38, 39, 165, 164), (37, 38, 164, 163), (36, 37, 163, 162), (35, 36, 162, 161), (34, 35, 161, 160), (33, 34, 160, 159), (32, 33, 159, 158), (31, 32, 158, 157), (30, 31, 157, 156), (29, 30, 156, 155), (28, 29, 155, 154), (27, 28, 154, 153), (26, 27, 153, 152), (25, 26, 152, 151), (24, 25, 151, 150), (23, 24, 150, 149), (22, 23, 149, 148), (21, 22, 148, 147), (20, 21, 147, 146), (19, 20, 146, 145), (18, 19, 145, 144), (17, 18, 144, 143), (16, 17, 143, 142), (15, 16, 142, 141), (14, 15, 141, 140), (13, 14, 140, 139), (12, 13, 139, 138), (11, 12, 138, 137), (10, 11, 137, 136), (9, 10, 136, 135), (8, 9, 135, 134), (7, 8, 134, 133), (6, 7, 133, 132), (5, 6, 132, 131), (4, 5, 131, 130), (3, 4, 130, 129), (2, 3, 129, 128), (1, 2, 128, 127), (0, 1, 127, 126)])
me_vert_010.materials.append(mat_cactus_emission2)
me_vert_010.use_remesh_fix_poles = True
me_vert_010.use_remesh_preserve_attributes = False
me_vert_010.update()
me_cube_001 = bpy.data.meshes.new('Cube.001')
me_cube_001.from_pydata([(-0.814, -0.1611, 0.03461), (-0.814, -0.1611, -0.03461), (-0.814, 0.1611, 0.03461), (-0.814, 0.1611, -0.03461), (0.814, -0.1611, 0.03461), (0.814, -0.1611, -0.03461), (0.814, 0.1611, 0.03461), (0.814, 0.1611, -0.03461), (0.06609, -0.1611, -0.01936), (0.06609, -0.1611, -0.08858), (0.06609, 0.1611, -0.01936), (0.06609, 0.1611, -0.08858), (1.694, -0.1611, -0.01936), (1.694, -0.1611, -0.08858), (1.694, 0.1611, -0.01936), (1.694, 0.1611, -0.08858)], [], [(0, 1, 3, 2), (2, 3, 7, 6), (6, 7, 5, 4), (4, 5, 1, 0), (2, 6, 4, 0), (7, 3, 1, 5), (8, 9, 11, 10), (10, 11, 15, 14), (14, 15, 13, 12), (12, 13, 9, 8), (10, 14, 12, 8), (15, 11, 9, 13)])
_uv = me_cube_001.uv_layers.new(name='UVMap')
_uv.uv.foreach_set('vector', [0.375, 0.0, 0.625, 0.0, 0.625, 0.25, 0.375, 0.25, 0.375, 0.25, 0.625, 0.25, 0.625, 0.5, 0.375, 0.5, 0.375, 0.5, 0.625, 0.5, 0.625, 0.75, 0.375, 0.75, 0.375, 0.75, 0.625, 0.75, 0.625, 1.0, 0.375, 1.0, 0.125, 0.5, 0.375, 0.5, 0.375, 0.75, 0.125, 0.75, 0.625, 0.5, 0.875, 0.5, 0.875, 0.75, 0.625, 0.75, 0.375, 0.0, 0.625, 0.0, 0.625, 0.25, 0.375, 0.25, 0.375, 0.25, 0.625, 0.25, 0.625, 0.5, 0.375, 0.5, 0.375, 0.5, 0.625, 0.5, 0.625, 0.75, 0.375, 0.75, 0.375, 0.75, 0.625, 0.75, 0.625, 1.0, 0.375, 1.0, 0.125, 0.5, 0.375, 0.5, 0.375, 0.75, 0.125, 0.75, 0.625, 0.5, 0.875, 0.5, 0.875, 0.75, 0.625, 0.75])
me_cube_001.use_remesh_fix_poles = True
me_cube_001.use_remesh_preserve_attributes = False
me_cube_001.update()
me_plane_001 = bpy.data.meshes.new('Plane.001')
me_plane_001.from_pydata([(-0.7244, -0.1356, -4.651e-08), (-0.7721, 0.1189, 4.775e-08), (0.8447, 0.06967, 4.328e-08), (-0.1295, -0.4345, -7.36e-08), (-0.2337, 0.05278, 4.175e-08), (0.8642, 0.0609, -4.637e-08), (3.191, -1.532, -1.695e-07), (-0.04081, -0.5866, -8.386e-08), (6.534, 0.5919, 1.759e-09), (8.129, -1.296, -1.481e-07)], [], [(0, 3, 4, 1), (3, 7, 6, 5, 2, 4), (5, 6, 9, 8)])
_uv = me_plane_001.uv_layers.new(name='UVMap')
_uv.uv.foreach_set('vector', [0.0, 0.0, 0.4, 0.0, 0.4, 1.0, 0.0, 1.0, 0.4, 0.0, 0.4, 0.0, 1.0, 0.0, 1.0, 0.0, 1.0, 1.0, 0.4, 1.0, 1.0, 0.0, 1.0, 0.0, 1.0, 0.0, 1.0, 0.0])
me_plane_001.materials.append(mat_cloud)
me_plane_001.use_remesh_fix_poles = True
me_plane_001.use_remesh_preserve_attributes = False
me_plane_001.update()
me_plane_002 = bpy.data.meshes.new('Plane.002')
me_plane_002.from_pydata([(-2.293, -0.4048, 0.00878), (3.707, -0.4048, 0.00878), (-2.293, 1.995, 0.00878), (3.707, 1.995, 0.00878)], [], [(0, 1, 3, 2)])
_uv = me_plane_002.uv_layers.new(name='UVMap')
_uv.uv.foreach_set('vector', [0.0, 0.0, 1.0, 0.0, 1.0, 1.0, 0.0, 1.0])
me_plane_002.materials.append(mat_cloud)
me_plane_002.use_remesh_fix_poles = True
me_plane_002.use_remesh_preserve_attributes = False
me_plane_002.update()

# ---- objects
ob_cube = bpy.data.objects.new('Cube', me_cube)
ob_light = bpy.data.objects.new('Light', light_light)
ob_camera = bpy.data.objects.new('Camera', cam_camera)
ob_empty = bpy.data.objects.new('Empty', None)
ob_plane1 = bpy.data.objects.new('plane1', me_vert)
ob_cactus = bpy.data.objects.new('cactus', me_vert_001)
ob_plane2 = bpy.data.objects.new('plane2', me_vert_002)
ob_plane3 = bpy.data.objects.new('plane3', me_vert_003)
ob_plane4 = bpy.data.objects.new('plane4', me_vert_004)
ob_plane5 = bpy.data.objects.new('plane5', me_vert_005)
ob_plane6 = bpy.data.objects.new('plane6', me_vert_006)
ob_plane7 = bpy.data.objects.new('plane7', me_vert_007)
ob_cactus_001 = bpy.data.objects.new('cactus.001', me_vert_008)
ob_cone = bpy.data.objects.new('Cone', me_cone)
ob_plane8 = bpy.data.objects.new('Plane8', me_plane)
ob_sun = bpy.data.objects.new('sun', me_circle)
ob_cactus_002 = bpy.data.objects.new('cactus.002', me_vert_009)
ob_cactus_003 = bpy.data.objects.new('cactus.003', me_vert_010)
ob_cube_001 = bpy.data.objects.new('Cube.001', me_cube_001)
ob_volume = bpy.data.objects.new('Volume', None)
ob_plane = bpy.data.objects.new('Plane', me_plane_001)
ob_clouds = bpy.data.objects.new('clouds', me_plane_002)

# ---- transforms, parenting, visibility, modifiers, constraints
ob_cube.location = (0.0, 0.0, 0.0)
ob_cube.lock_rotations_4d = False
ob_cube.empty_display_type = 'ARROWS'
ob_cube.hide_render = True
ob_cube.lineart.crease_threshold = 0.0
ob_light.location = (0.0, 0.0, 2.0)
ob_light.rotation_euler = (0.6503, 0.05522, 1.866)
ob_light.lock_rotations_4d = False
ob_light.empty_display_type = 'ARROWS'
ob_light.color = (0.0, 0.0, 0.0, 0.0)
ob_light.hide_render = True
ob_light.lineart.crease_threshold = 0.0
ob_camera.location = (-0.01704, -8.83, 1.696)
ob_camera.rotation_euler = (1.571, -0.0, 0.0)
ob_camera.scale = (1.0, 1.0, 1.0)
ob_camera.lock_rotations_4d = False
ob_camera.empty_display_type = 'ARROWS'
ob_camera.color = (0.0, 0.0, 0.0, 0.0)
ob_camera.display_type = 'WIRE'
ob_camera.lineart.crease_threshold = 0.0
ob_empty.location = (0.0, 3.0, 1.691)
ob_empty.rotation_euler = (1.571, -0.0, -0.0)
ob_empty.scale = (1.199, 1.199, 1.199)
ob_empty.empty_display_type = 'IMAGE'
ob_empty.empty_display_size = 5.0
ob_empty.hide_render = True
ob_plane1.location = (0.0, -6.0, 0.0)
ob_cactus.location = (0.0, -6.0, 0.0)
_vg = ob_cactus.vertex_groups.new(name='Needles')
_m = ob_cactus.modifiers.new('Subdivision', 'SUBSURF')
_m.render_levels = 1
_m = ob_cactus.modifiers.new('ParticleSystem', 'PARTICLE_SYSTEM')
ob_plane2.location = (0.0, -5.0, 0.0)
ob_plane3.location = (0.0, -4.0, 0.0)
ob_plane4.location = (0.0, -3.0, 0.0)
ob_plane5.location = (2.473, -1.991, 2.143)
ob_plane6.location = (1.859, -0.997, 0.8652)
ob_plane7.location = (-1.006, 9.298e-06, 1.106)
ob_cactus_001.location = (0.0, -5.0, 0.0)
ob_cactus_001.hide_render = True
_m = ob_cactus_001.modifiers.new('Solidify', 'SOLIDIFY')
_m = ob_cactus_001.modifiers.new('Subdivision', 'SUBSURF')
_m.render_levels = 1
_m = ob_cactus_001.modifiers.new('ParticleSystem', 'PARTICLE_SYSTEM')
ob_cone.location = (-4.001, -5.999, 3.776e-05)
ob_plane8.location = (0.0, 3.0, 0.0)
ob_sun.location = (-0.6825, 2.0, 1.661)
ob_sun.rotation_euler = (1.571, 0.0, 0.0)
ob_sun.scale = (0.9061, 1.0, 1.0)
ob_cactus_002.location = (-1.784, -5.995, 0.8086)
ob_cactus_002.rotation_euler = (0.0, -0.0, 3.142)
ob_cactus_002.scale = (0.3237, 0.3237, 0.3237)
_vg = ob_cactus_002.vertex_groups.new(name='Needles')
_m = ob_cactus_002.modifiers.new('Subdivision', 'SUBSURF')
_m.render_levels = 1
_m = ob_cactus_002.modifiers.new('ParticleSystem', 'PARTICLE_SYSTEM')
ob_cactus_003.location = (2.522, -5.995, 0.5814)
ob_cactus_003.rotation_euler = (0.0, -0.0, 3.142)
ob_cactus_003.scale = (0.4764, 0.4764, 0.4764)
_vg = ob_cactus_003.vertex_groups.new(name='Needles')
_m = ob_cactus_003.modifiers.new('Subdivision', 'SUBSURF')
_m.render_levels = 1
_m = ob_cactus_003.modifiers.new('ParticleSystem', 'PARTICLE_SYSTEM')
ob_cube_001.location = (-0.7072, 1.009, 1.405)
ob_cube_001.hide_render = True
ob_volume.location = (-0.7072, 2.009, 1.405)
ob_volume.empty_image_offset = (0.0, 0.0)
ob_volume.hide_render = True
_m = ob_volume.modifiers.new('Mesh to Volume', 'MESH_TO_VOLUME')
_m.show_render = True
_m.object = ob_cube_001
_m.voxel_size = 0.1
_m.voxel_amount = 32
_m.interior_band_width = 0.1
_m.density = 5.0
_m = ob_volume.modifiers.new('Volume Displace', 'VOLUME_DISPLACE')
_m.show_render = True
_m.strength = 0.5
_m.texture_mid_level = (0.5, 0.5, 0.5)
_m.texture_sample_radius = 1.0
ob_plane.location = (-4.925, 1.009, 2.569)
ob_plane.rotation_euler = (1.571, 0.0, 0.0)
ob_plane.hide_render = True
ob_clouds.location = (-0.7072, 2.009, 1.405)
ob_clouds.rotation_euler = (1.571, -0.0, 0.0)

# ---- collection membership
col_collection.objects.link(ob_cube)
col_collection.objects.link(ob_light)
col_collection.objects.link(ob_camera)
col_collection.objects.link(ob_empty)
col_collection.objects.link(ob_plane1)
col_collection.objects.link(ob_cactus)
col_collection.objects.link(ob_plane2)
col_collection.objects.link(ob_plane3)
col_collection.objects.link(ob_plane4)
col_collection.objects.link(ob_plane5)
col_collection.objects.link(ob_plane6)
col_collection.objects.link(ob_plane7)
col_collection.objects.link(ob_cactus_001)
col_collection.objects.link(ob_cone)
col_collection.objects.link(ob_plane8)
col_collection.objects.link(ob_sun)
col_collection.objects.link(ob_cactus_002)
col_collection.objects.link(ob_cactus_003)
col_collection.objects.link(ob_cube_001)
col_collection.objects.link(ob_volume)
col_collection.objects.link(ob_plane)
col_collection.objects.link(ob_clouds)

# ---- scene / render settings (as saved in the file)
scene.camera = ob_camera
scene.frame_start = 1; scene.frame_end = 90; scene.frame_set(64)
scene.render.engine = 'BLENDER_EEVEE_NEXT'
scene.render.image_settings.file_format = 'FFMPEG'
scene.render.image_settings.color_mode = 'RGB'
scene.cycles.sampling_pattern = 'TABULATED_SOBOL'
scene.cycles.use_light_tree = False
scene.view_settings.view_transform = 'Standard'
bpy.context.view_layer.update()
